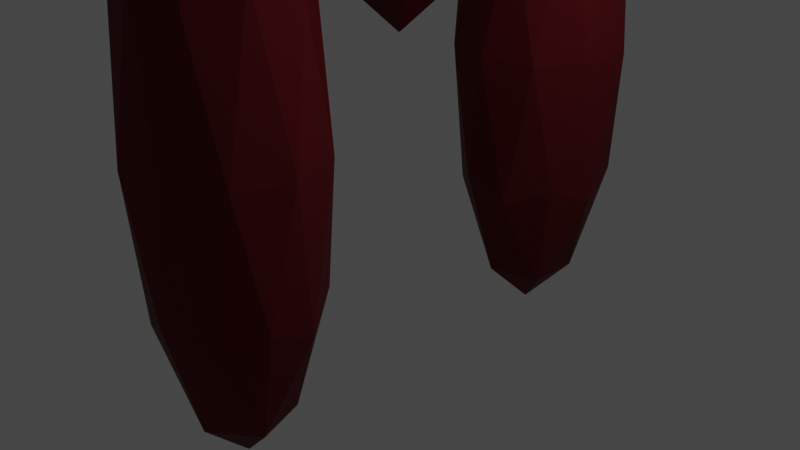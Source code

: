 # Source: fireelement.blend  (saved by Blender 2.80.75; exported with 4.5.12 LTS)
import bpy
from mathutils import Matrix  # noqa: F401  (used for matrix-valued properties, if any)

bpy.ops.wm.read_factory_settings(use_empty=True)
scene = bpy.context.scene
scene.name = 'Scene'

# ---- collections
col_collection = bpy.data.collections.new('Collection'); scene.collection.children.link(col_collection)

# ---- materials (node trees are filled in below, after node groups)
mat_material_001 = bpy.data.materials.new('Material.001')
mat_material_001.surface_render_method = 'BLENDED'
mat_material_001.blend_method = 'BLEND'
mat_material_001.use_transparent_shadow = False

# ---- material node trees
mat_material_001.use_nodes = True; mat_material_001.node_tree.nodes.clear()
_N = mat_material_001.node_tree.nodes; _L = mat_material_001.node_tree.links
n0 = _N.new('ShaderNodeMixShader'); n0.name = 'Mix Shader'; n0.location = (317, 323)
n1 = _N.new('ShaderNodeOutputMaterial'); n1.name = 'Material Output'; n1.location = (518, 297)
n2 = _N.new('ShaderNodeBsdfPrincipled'); n2.name = 'Principled BSDF'; n2.location = (13, 200)
n2.distribution = 'GGX'
n2.subsurface_method = 'BURLEY'
n2.inputs[0].default_value = (0.3019, 0.02228, 0.02863, 1.0)
n2.inputs[2].default_value = 0.0
n2.inputs[3].default_value = 1.45
n2.inputs[27].default_value = (0.0, 0.0, 0.0, 1.0)
n2.inputs[28].default_value = 1.0
n3 = _N.new('ShaderNodeValToRGB'); n3.name = 'ColorRamp'; n3.location = (-316, 306)
while len(n3.color_ramp.elements) > 1: n3.color_ramp.elements.remove(n3.color_ramp.elements[-1])
n3.color_ramp.elements[0].position = 0.0; n3.color_ramp.elements[0].color = (0.2061, 0.01065, 0.01415, 1.0)
_e = n3.color_ramp.elements.new(1.0); _e.color = (1.0, 0.0292, 0.05857, 1.0)
n4 = _N.new('ShaderNodeBsdfTransparent'); n4.name = 'Transparent BSDF'; n4.location = (21, 343)
n4.inputs[0].default_value = (0.3494, 0.106, 0.114, 1.0)
n5 = _N.new('ShaderNodeValToRGB'); n5.name = 'ColorRamp.001'; n5.location = (-336, 45)
while len(n5.color_ramp.elements) > 1: n5.color_ramp.elements.remove(n5.color_ramp.elements[-1])
n5.color_ramp.elements[0].position = 0.0; n5.color_ramp.elements[0].color = (0.2061, 0.01065, 0.01415, 1.0)
_e = n5.color_ramp.elements.new(1.0); _e.color = (1.0, 0.0292, 0.05857, 1.0)
_L.new(n4.outputs[0], n0.inputs[1])
_L.new(n2.outputs[0], n0.inputs[2])
_L.new(n0.outputs[0], n1.inputs[0])
_L.new(n3.outputs[0], n0.inputs[0])
n1.is_active_output = True

# ---- world
world_world = bpy.data.worlds.new('World'); scene.world = world_world
world_world.use_nodes = True; world_world.node_tree.nodes.clear()
_N = world_world.node_tree.nodes; _L = world_world.node_tree.links
n0 = _N.new('ShaderNodeOutputWorld'); n0.name = 'World Output'; n0.location = (300, 300)
n1 = _N.new('ShaderNodeBackground'); n1.name = 'Background'; n1.location = (10, 300)
n1.inputs[0].default_value = (0.05088, 0.05088, 0.05088, 1.0)
_L.new(n1.outputs[0], n0.inputs[0])
n0.is_active_output = True
world_world.color = (0.05088, 0.05088, 0.05088)
world_world.use_sun_shadow = False
world_world.sun_shadow_jitter_overblur = 0.0

# ---- cameras
cam_camera = bpy.data.cameras.new('Camera')
cam_camera.clip_end = 100.0
cam_camera.ortho_scale = 7.314

# ---- lights
light_light = bpy.data.lights.new('Light', 'POINT')
light_light.transmission_factor = 0.0
light_light.energy = 1000.0
light_light.shadow_soft_size = 0.1
light_light.shadow_maximum_resolution = 0.006
light_light.use_absolute_resolution = True

# ---- meshes
me_icosphere = bpy.data.meshes.new('Icosphere')
me_icosphere.from_pydata([(0.0, 0.0, -1.0), (0.7236, -0.5257, -0.4472), (-0.2764, -0.8506, -0.4472), (-0.8944, 0.0, -0.4472), (-0.2764, 0.8506, -0.4472), (0.7236, 0.5257, -0.4472), (0.2764, -0.8506, 0.4472), (-0.7236, -0.5257, 0.4472), (-0.7236, 0.5257, 0.4472), (0.2764, 0.8506, 0.4472), (0.8944, 0.0, 0.4472), (0.0, 0.0, 1.0), (-0.1625, -0.5, -0.8507), (0.4253, -0.309, -0.8507), (0.2629, -0.809, -0.5257), (0.8506, 0.0, -0.5257), (0.4253, 0.309, -0.8507), (-0.5257, 0.0, -0.8507), (-0.6882, -0.5, -0.5257), (-0.1625, 0.5, -0.8507), (-0.6882, 0.5, -0.5257), (0.2629, 0.809, -0.5257), (1.073, -0.3488, -1.534e-08), (1.073, 0.3488, -1.534e-08), (-9.871e-10, -1.129, -1.534e-08), (0.6634, -0.9131, -1.534e-08), (-1.073, -0.3488, -1.534e-08), (-0.6634, -0.9131, -1.534e-08), (-0.6634, 0.9131, -1.534e-08), (-1.073, 0.3488, -1.534e-08), (0.6634, 0.9131, -1.534e-08), (-9.871e-10, 1.129, -1.534e-08), (0.6882, -0.5, 0.5257), (-0.2629, -0.809, 0.5257), (-0.8506, 0.0, 0.5257), (-0.2629, 0.809, 0.5257), (0.6882, 0.5, 0.5257), (0.1625, -0.5, 0.8507), (0.5257, 0.0, 0.8507), (-0.4253, -0.309, 0.8507), (-0.4253, 0.309, 0.8507), (0.1625, 0.5, 0.8507), (0.00885, 1.322, -1.694), (0.4419, 1.007, -1.363), (-0.1566, 0.813, -1.363), (-0.5264, 1.322, -1.363), (-0.1566, 1.831, -1.363), (0.4419, 1.637, -1.363), (0.1743, 0.813, -0.8276), (-0.4242, 1.007, -0.8276), (-0.4242, 1.637, -0.8276), (0.1743, 1.831, -0.8276), (0.5441, 1.322, -0.8276), (0.00885, 1.322, -0.4968), (-0.08837, 1.023, -1.604), (0.2634, 1.137, -1.604), (0.1662, 0.8379, -1.41), (0.5179, 1.322, -1.41), (0.2634, 1.507, -1.604), (-0.3058, 1.322, -1.604), (-0.403, 1.023, -1.41), (-0.08837, 1.621, -1.604), (-0.403, 1.621, -1.41), (0.1662, 1.806, -1.41), (0.578, 1.137, -1.095), (0.578, 1.507, -1.095), (0.00885, 0.7236, -1.095), (0.3606, 0.8379, -1.095), (-0.5603, 1.137, -1.095), (-0.3429, 0.8379, -1.095), (-0.3429, 1.806, -1.095), (-0.5603, 1.507, -1.095), (0.3606, 1.806, -1.095), (0.00885, 1.921, -1.095), (0.4207, 1.023, -0.7806), (-0.1485, 0.8379, -0.7806), (-0.5002, 1.322, -0.7806), (-0.1485, 1.806, -0.7806), (0.4207, 1.621, -0.7806), (0.1061, 1.023, -0.5862), (0.3235, 1.322, -0.5862), (-0.2457, 1.137, -0.5862), (-0.2457, 1.507, -0.5862), (0.1061, 1.621, -0.5862), (0.02239, -1.308, -1.712), (-0.3061, -0.8853, -1.381), (0.3228, -0.8649, -1.381), (0.5366, -1.457, -1.381), (0.03976, -1.843, -1.381), (-0.4811, -1.49, -1.381), (0.005025, -0.7729, -0.846), (0.5258, -1.126, -0.846), (0.3509, -1.731, -0.846), (-0.278, -1.751, -0.846), (-0.4918, -1.159, -0.846), (0.02239, -1.308, -0.5151), (0.199, -1.047, -1.623), (-0.1707, -1.059, -1.623), (0.00587, -0.7991, -1.428), (-0.4666, -1.166, -1.428), (-0.2735, -1.415, -1.623), (0.3246, -1.395, -1.623), (0.5012, -1.135, -1.428), (0.0326, -1.622, -1.623), (0.3348, -1.71, -1.428), (-0.2633, -1.729, -1.428), (-0.4729, -0.972, -1.114), (-0.5758, -1.327, -1.114), (0.1888, -0.733, -1.114), (-0.1809, -0.745, -1.114), (0.6205, -1.288, -1.114), (0.4949, -0.9406, -1.114), (0.2257, -1.871, -1.114), (0.5177, -1.644, -1.114), (-0.4501, -1.675, -1.114), (-0.144, -1.883, -1.114), (-0.29, -0.906, -0.799), (0.3081, -0.8865, -0.799), (0.5114, -1.449, -0.799), (0.03891, -1.817, -0.799), (-0.4564, -1.481, -0.799), (0.01218, -0.9934, -0.6045), (-0.2798, -1.22, -0.6045), (0.3183, -1.201, -0.6045), (0.2155, -1.556, -0.6045), (-0.1542, -1.568, -0.6045), (0.06558, -5.11, -0.1732), (0.4719, -4.171, 0.1562), (-0.08961, -4.283, 0.1987), (-0.4366, -3.989, 0.0873), (-0.08961, -3.694, -0.02411), (0.4719, -3.807, 0.01845), (0.2208, -2.468, 0.6203), (-0.3407, -2.356, 0.5777), (-0.3407, -1.992, 0.44), (0.2208, -1.879, 0.3975), (0.5678, -2.174, 0.5089), (0.06558, -1.052, 0.7694), (-0.02564, -4.981, -0.03737), (0.3044, -4.914, -0.06238), (0.2132, -4.428, 0.1562), (0.5432, -4.148, 0.05029), (0.3044, -4.7, -0.1433), (-0.2296, -4.807, -0.1029), (-0.3208, -4.321, 0.1158), (-0.02564, -4.634, -0.1683), (-0.3208, -3.975, -0.01519), (0.2132, -3.868, -0.05566), (0.5996, -3.188, 0.3386), (0.5996, -2.974, 0.2576), (0.06558, -3.428, 0.4291), (0.3956, -3.361, 0.404), (-0.4684, -3.188, 0.3386), (-0.2644, -3.361, 0.404), (-0.2644, -2.801, 0.1921), (-0.4684, -2.974, 0.2576), (0.3956, -2.801, 0.1921), (0.06558, -2.735, 0.1671), (0.452, -2.188, 0.6114), (-0.08201, -2.295, 0.6518), (-0.412, -2.014, 0.5459), (-0.08201, -1.734, 0.4399), (0.452, -1.841, 0.4804), (0.1568, -1.528, 0.7645), (0.3608, -1.355, 0.699), (-0.1732, -1.462, 0.7395), (-0.1732, -1.248, 0.6586), (0.1568, -1.182, 0.6336), (0.09933, 4.867, -0.1536), (0.4337, 3.627, 0.04917), (-0.02837, 3.532, 0.01466), (-0.3139, 3.78, 0.105), (-0.02837, 4.028, 0.1953), (0.4337, 3.933, 0.1608), (0.227, 1.773, 0.4331), (-0.235, 1.867, 0.4676), (-0.235, 2.174, 0.5792), (0.227, 2.269, 0.6137), (0.5126, 2.021, 0.5234), (0.09933, 0.9334, 0.782), (0.02427, 4.428, -0.1368), (0.2958, 4.483, -0.1165), (0.2208, 3.698, -0.01764), (0.4923, 3.934, 0.06827), (0.2958, 4.664, -0.05091), (-0.1436, 4.573, -0.08372), (-0.2186, 3.789, 0.01517), (0.02427, 4.719, -0.03063), (-0.2186, 4.08, 0.1214), (0.2208, 4.17, 0.1542), (0.5387, 2.81, 0.2814), (0.5387, 2.99, 0.347), (0.09933, 2.609, 0.208), (0.3709, 2.664, 0.2283), (-0.3401, 2.81, 0.2814), (-0.1722, 2.664, 0.2283), (-0.1722, 3.136, 0.4001), (-0.3401, 2.99, 0.347), (0.3709, 3.136, 0.4001), (0.09933, 3.192, 0.4204), (0.4173, 1.72, 0.507), (-0.02212, 1.63, 0.4742), (-0.2937, 1.866, 0.5601), (-0.02212, 2.102, 0.646), (0.4173, 2.012, 0.6132), (0.1744, 1.081, 0.659), (0.3422, 1.227, 0.7121), (-0.09718, 1.137, 0.6793), (-0.09718, 1.317, 0.7449), (0.1744, 1.373, 0.7652), (0.062, 6.139, -0.2378), (0.03846, 6.127, -0.2447), (0.05857, 6.091, -0.2647), (0.03983, 6.101, -0.2592), (0.1598, 6.085, -0.2682), (0.119, 6.083, -0.2716), (0.2053, 6.111, -0.2534), (0.2053, 6.123, -0.2466), (0.1323, 6.147, -0.2334), (0.1613, 6.143, -0.2355), (0.04959, 6.096, -0.2621), (0.04875, 6.132, -0.2417), (0.1451, 6.145, -0.2343), (0.1301, 6.049, -0.2049), (0.144, 6.083, -0.2693), (0.2053, 6.116, -0.251), (0.1526, 4.939, -0.03389), (0.03473, 4.924, -0.04208), (0.03473, 4.877, -0.06856), (0.2254, 4.9, -0.05532), (0.1526, 4.862, -0.07675), (0.258, 5.17, -0.07141), (0.0673, 5.194, -0.05816), (-0.05055, 5.132, -0.09283), (0.0673, 5.07, -0.1275), (0.2958, 4.579, -0.08177), (0.1546, 4.454, -0.1271), (0.1225, 4.445, 0.06177), (0.1572, 4.692, -0.04056), (-0.06488, 4.642, -0.05883), (-0.06293, 4.503, -0.1092), (0.258, 5.094, -0.1143), (0.12, 5.584, -0.1107), (0.2379, 5.569, -0.1189), (-0.07069, 5.531, -0.1403), (0.1944, 4.684, -0.04333), (0.002154, 5.569, -0.1189), (0.002154, 5.445, -0.1882), (0.1276, 4.698, -0.03835), (-0.07069, 5.484, -0.1668), (0.2379, 5.445, -0.1882), (0.12, 5.431, -0.1964), (0.3107, 5.531, -0.1403), (0.3107, 5.484, -0.1668), (0.1727, 5.944, -0.1796), (0.2958, 4.608, -0.071), (-0.01798, 5.921, -0.1928), (0.2958, 4.562, -0.08777), (0.08744, 6.153, -0.2303), (-0.01798, 5.844, -0.2357), (0.09692, 4.45, -0.1337), (0.0146, 6.114, -0.2518), (0.2053, 6.138, -0.2385), (0.2906, 5.882, -0.2142), (0.1909, 4.462, -0.1244), (0.1727, 5.82, -0.2489), (0.2053, 6.091, -0.265), (0.08744, 6.076, -0.2732), (-0.08543, 4.523, -0.1021), (0.12, 4.794, -0.03808), (0.2994, 5.188, -0.1019), (0.1754, 5.253, -0.06544), (-0.04224, 4.485, -0.1158), (-0.02508, 5.228, -0.07937), (-0.02508, 5.148, -0.1244), (0.1754, 5.123, -0.1384), (-0.08857, 4.621, -0.06633), (0.2651, 5.867, -0.1826), (0.06459, 5.892, -0.1687), (-0.05933, 5.826, -0.2052), (0.06459, 5.761, -0.2416), (0.2651, 5.786, -0.2277), (-0.03435, 4.668, -0.04918), (0.12, 6.221, -0.269), (-0.05591, 5.831, -0.3938), (-0.07945, 5.815, -0.4001), (-0.05934, 5.77, -0.4181), (-0.07808, 5.782, -0.4131), (0.04185, 5.762, -0.4213), (0.001058, 5.758, -0.4246), (0.08739, 5.795, -0.4079), (0.08739, 5.811, -0.4018), (0.01438, 5.841, -0.3898), (0.04336, 5.837, -0.3916), (-0.06832, 5.776, -0.4157), (-0.06916, 5.822, -0.3973), (0.02722, 5.839, -0.3906), (0.01217, 5.759, -0.3571), (0.02609, 5.759, -0.4223), (0.08739, 5.801, -0.4057), (0.03468, 4.752, -0.1371), (-0.08318, 4.733, -0.1445), (-0.08318, 4.673, -0.1685), (0.1075, 4.703, -0.1565), (0.03468, 4.654, -0.1759), (0.1401, 4.961, -0.1848), (-0.0506, 4.992, -0.1728), (-0.1685, 4.912, -0.2042), (-0.0506, 4.833, -0.2356), (0.1401, 4.863, -0.2236), (0.002104, 5.349, -0.2426), (0.12, 5.33, -0.2501), (-0.1886, 5.281, -0.2695), (-0.1158, 5.33, -0.2501), (-0.1158, 5.172, -0.3129), (-0.1886, 5.221, -0.2934), (0.12, 5.172, -0.3129), (0.002104, 5.153, -0.3203), (0.1928, 5.281, -0.2695), (0.1928, 5.221, -0.2934), (0.05481, 5.669, -0.3273), (-0.1359, 5.639, -0.3393), (-0.03047, 5.848, -0.387), (-0.1359, 5.541, -0.3781), (-0.1033, 5.799, -0.4064), (0.08739, 5.83, -0.3944), (0.1727, 5.59, -0.3587), (0.05481, 5.51, -0.3901), (0.08739, 5.769, -0.4184), (-0.03047, 5.75, -0.4258), (0.002104, 4.607, -0.1346), (0.1815, 4.963, -0.2158), (0.05752, 5.046, -0.1827), (-0.143, 5.014, -0.1954), (-0.143, 4.911, -0.2362), (0.05752, 4.879, -0.2488), (0.1472, 5.591, -0.3267), (-0.05332, 5.623, -0.3141), (-0.1772, 5.539, -0.3471), (-0.05332, 5.456, -0.3802), (0.1472, 5.488, -0.3676), (0.002104, 5.895, -0.4284), (0.7361, 5.338, -0.2373), (0.723, 5.331, -0.2469), (0.7563, 5.281, -0.2619), (0.7364, 5.299, -0.2596), (0.8411, 5.239, -0.2508), (0.8118, 5.248, -0.2595), (0.8653, 5.255, -0.2311), (0.8596, 5.269, -0.2251), (0.7892, 5.323, -0.2235), (0.8144, 5.308, -0.2213), (0.7468, 5.29, -0.2608), (0.7287, 5.334, -0.2427), (0.8004, 5.316, -0.2225), (0.7356, 5.292, -0.2045), (0.8293, 5.242, -0.254), (0.8633, 5.26, -0.229), (0.3469, 4.77, -0.1071), (0.2586, 4.793, -0.131), (0.2812, 4.736, -0.1548), (0.4242, 4.698, -0.116), (0.3836, 4.678, -0.1455), (0.5193, 4.839, -0.1134), (0.3537, 4.933, -0.1284), (0.288, 4.9, -0.176), (0.413, 4.784, -0.1906), (0.556, 4.747, -0.1518), (0.5303, 5.104, -0.1478), (0.6326, 5.045, -0.1386), (0.4013, 5.106, -0.2012), (0.4419, 5.127, -0.1718), (0.5012, 4.977, -0.234), (0.424, 5.049, -0.225), (0.6919, 4.896, -0.2008), (0.6036, 4.919, -0.2247), (0.7099, 4.974, -0.1476), (0.7325, 4.917, -0.1713), (0.7208, 5.238, -0.182), (0.5779, 5.276, -0.2207), (0.7503, 5.345, -0.227), (0.6145, 5.184, -0.2592), (0.7097, 5.324, -0.2565), (0.8526, 5.287, -0.2178), (0.8459, 5.123, -0.1965), (0.7802, 5.089, -0.2442), (0.8753, 5.23, -0.2416), (0.7869, 5.253, -0.2655), (0.2989, 4.686, -0.1212), (0.5922, 4.804, -0.1319), (0.4607, 4.925, -0.1166), (0.3104, 4.965, -0.1574), (0.3489, 4.868, -0.1978), (0.5231, 4.768, -0.1821), (0.7849, 5.155, -0.1748), (0.6108, 5.254, -0.1905), (0.5417, 5.219, -0.2406), (0.6731, 5.097, -0.2559), (0.8235, 5.058, -0.2152), (0.835, 5.336, -0.2514), (0.7945, 0.208, 0.7838), (-0.3843, -5.679, -0.4623), (-0.4068, -5.694, -0.4555), (-0.3863, -5.751, -0.4408), (-0.4047, -5.733, -0.4441), (-0.2881, -5.778, -0.4436), (-0.3283, -5.781, -0.4397), (-0.2448, -5.745, -0.4579), (-0.2451, -5.727, -0.4632), (-0.3165, -5.679, -0.4697), (-0.2883, -5.689, -0.4697), (-0.3951, -5.743, -0.4424), (-0.397, -5.687, -0.4585), (-0.304, -5.683, -0.4697), (-0.2862, -5.56, -0.4508), (-0.3033, -5.778, -0.4418), (-0.2449, -5.738, -0.4598), (0.04768, -4.716, -0.1957), (-0.06603, -4.719, -0.1827), (-0.06468, -4.791, -0.1616), (0.1193, -4.786, -0.1827), (0.04986, -4.832, -0.1616), (0.08393, -4.916, -0.2545), (-0.1014, -4.849, -0.2545), (-0.2138, -4.923, -0.2204), (-0.09787, -5.037, -0.1994), (0.08612, -5.033, -0.2204), (-0.1573, -5.131, -0.3498), (-0.04275, -5.173, -0.3498), (-0.3404, -5.18, -0.3157), (-0.271, -5.134, -0.3367), (-0.2675, -5.322, -0.2815), (-0.3391, -5.252, -0.2946), (-0.03921, -5.361, -0.2946), (-0.1529, -5.364, -0.2815), (0.02888, -5.243, -0.3367), (0.03023, -5.315, -0.3156), (-0.2123, -5.458, -0.4319), (-0.3963, -5.462, -0.4109), (-0.3601, -5.663, -0.4697), (-0.3941, -5.579, -0.3768), (-0.4295, -5.709, -0.4486), (-0.2455, -5.705, -0.4697), (-0.09645, -5.572, -0.4109), (-0.2088, -5.646, -0.3767), (-0.2442, -5.777, -0.4486), (-0.3579, -5.779, -0.4356), (0.04748, -4.685, -0.1525), (0.1092, -5.026, -0.2526), (-0.0127, -4.906, -0.2748), (-0.2062, -4.911, -0.2526), (-0.2039, -5.033, -0.2167), (-0.008981, -5.104, -0.2167), (-0.1064, -5.462, -0.4146), (-0.3012, -5.391, -0.4146), (-0.4194, -5.47, -0.3787), (-0.2975, -5.589, -0.3565), (-0.1041, -5.585, -0.3787), (-0.3577, -5.81, -0.4788), (-0.4839, -6.075, -0.3236), (-0.5053, -6.087, -0.316), (-0.4819, -6.135, -0.299), (-0.5012, -6.12, -0.303), (-0.3832, -6.16, -0.3015), (-0.423, -6.163, -0.2971), (-0.3421, -6.134, -0.3174), (-0.3434, -6.119, -0.3235), (-0.4167, -6.076, -0.3314), (-0.3883, -6.086, -0.3312), (-0.4911, -6.128, -0.3009), (-0.496, -6.081, -0.3193), (-0.4041, -6.081, -0.3313), (-0.3886, -5.949, -0.3183), (-0.3983, -6.16, -0.2996), (-0.3426, -6.129, -0.3196), (-0.06074, -4.976, -0.1064), (-0.1732, -4.975, -0.09251), (-0.168, -5.035, -0.06849), (0.01404, -5.037, -0.09104), (-0.05225, -5.074, -0.06758), (-0.02302, -5.203, -0.156), (-0.2103, -5.141, -0.1575), (-0.3176, -5.2, -0.1195), (-0.1966, -5.299, -0.09458), (-0.01452, -5.301, -0.1171), (-0.265, -5.47, -0.2385), (-0.1493, -5.508, -0.2376), (-0.4438, -5.506, -0.2012), (-0.3775, -5.469, -0.2246), (-0.3638, -5.627, -0.1617), (-0.4385, -5.566, -0.1771), (-0.1355, -5.666, -0.1748), (-0.248, -5.665, -0.1608), (-0.07448, -5.569, -0.2222), (-0.06923, -5.63, -0.1982), (-0.3165, -5.837, -0.3048), (-0.4985, -5.835, -0.2822), (-0.4608, -6.062, -0.3318), (-0.49, -5.933, -0.2434), (-0.5271, -6.099, -0.3083), (-0.345, -6.1, -0.3309), (-0.1955, -5.935, -0.2798), (-0.3027, -5.994, -0.2419), (-0.3398, -6.16, -0.3069), (-0.4523, -6.159, -0.2929), (-0.05846, -4.923, -0.06512), (0.005725, -5.309, -0.1494), (-0.1215, -5.206, -0.1756), (-0.3129, -5.204, -0.1519), (-0.304, -5.307, -0.1111), (-0.107, -5.372, -0.1095), (-0.2091, -5.829, -0.2883), (-0.406, -5.764, -0.2899), (-0.5187, -5.826, -0.25), (-0.3915, -5.93, -0.2237), (-0.2001, -5.931, -0.2474), (-0.4546, -6.212, -0.3342), (0.4502, -5.572, -0.2775), (0.4356, -5.599, -0.2721), (0.4739, -5.639, -0.2555), (0.4513, -5.633, -0.2602), (0.5696, -5.606, -0.2518), (0.5361, -5.631, -0.2501), (0.5964, -5.551, -0.2635), (0.5896, -5.535, -0.269), (0.5099, -5.533, -0.2805), (0.5383, -5.526, -0.2785), (0.4631, -5.636, -0.2578), (0.442, -5.587, -0.2744), (0.5225, -5.53, -0.2796), (0.4717, -5.455, -0.2746), (0.5563, -5.615, -0.251), (0.594, -5.545, -0.2654), (0.2482, -4.937, -0.1376), (0.1489, -5.005, -0.132), (0.1754, -5.069, -0.1103), (0.336, -4.959, -0.1194), (0.291, -5.041, -0.1026), (0.3972, -5.004, -0.1644), (0.2102, -5.05, -0.177), (0.1373, -5.183, -0.1497), (0.2794, -5.219, -0.1202), (0.44, -5.108, -0.1293), (0.3357, -5.188, -0.2281), (0.4513, -5.16, -0.2203), (0.1914, -5.338, -0.2056), (0.2364, -5.256, -0.2224), (0.3056, -5.425, -0.1657), (0.2178, -5.402, -0.1839), (0.5205, -5.328, -0.1635), (0.4212, -5.396, -0.1579), (0.5391, -5.182, -0.2021), (0.5655, -5.246, -0.1804), (0.4775, -5.366, -0.2658), (0.3169, -5.476, -0.2566), (0.4659, -5.544, -0.2834), (0.3596, -5.58, -0.2216), (0.4209, -5.625, -0.2665), (0.5815, -5.515, -0.2756), (0.6196, -5.402, -0.2363), (0.5467, -5.534, -0.209), (0.608, -5.579, -0.254), (0.5087, -5.648, -0.2483), (0.2156, -4.951, -0.1077), (0.4691, -5.066, -0.1532), (0.3197, -5.028, -0.1842), (0.1508, -5.144, -0.1746), (0.1958, -5.254, -0.1377), (0.3925, -5.206, -0.1245), (0.5611, -5.331, -0.2483), (0.3644, -5.379, -0.2615), (0.2878, -5.518, -0.2328), (0.4371, -5.556, -0.2018), (0.6061, -5.44, -0.2114), (0.5413, -5.633, -0.2783), (0.7208, 0.1045, 0.787), (0.7835, -0.194, 0.7838), (0.725, -0.1115, 0.7866), (1.1, -0.2459, 0.7694), (0.9715, -0.2901, 0.7738), (1.242, -0.02493, 0.7633), (1.242, 0.07626, 0.7634), (1.014, 0.2733, 0.774), (1.105, 0.2432, 0.7698), (0.7555, -0.1545, 0.7851), (0.753, 0.1497, 0.7856), (1.054, 0.26, 0.7721), (1.034, 0.4189, 0.8266), (1.05, -0.2622, 0.7716), (1.242, 0.01125, 0.7633), (1.359, 0.3197, 1.317), (0.9905, 0.1973, 1.334), (0.9902, -0.1988, 1.333), (1.586, -0.0007077, 1.306), (1.359, -0.3212, 1.316), (1.635, 0.3198, 1.198), (1.039, 0.5178, 1.225), (0.67, -0.0006739, 1.241), (1.038, -0.5192, 1.224), (1.634, -0.3211, 1.197), (1.117, 0.6403, 1.049), (1.485, 0.5179, 1.032), (0.5203, 0.1974, 1.076), (0.7482, 0.5179, 1.066), (0.7475, -0.5191, 1.064), (0.5201, -0.1987, 1.075), (1.484, -0.5191, 1.031), (1.116, -0.6415, 1.048), (1.713, 0.1974, 1.022), (1.712, -0.1987, 1.021), (1.194, 0.5179, 0.8728), (0.5983, 0.3199, 0.8996), (0.8741, 0.3199, 0.7804), (0.5978, -0.321, 0.8988), (0.6462, -0.0005306, 0.7903), (1.242, 0.1975, 0.7636), (1.563, -0.0005648, 0.8863), (1.194, -0.5191, 0.8715), (1.242, -0.1986, 0.7631), (0.8737, -0.321, 0.7796), (1.282, -0.0007236, 1.369), (1.751, -0.0006662, 1.167), (1.364, 0.5445, 1.185), (0.7369, 0.3363, 1.213), (0.7365, -0.3376, 1.212), (1.363, -0.5459, 1.183), (1.496, 0.3364, 0.8847), (0.8695, 0.5446, 0.9134), (0.4818, -0.0005726, 0.9302), (0.8688, -0.5458, 0.912), (1.496, -0.3375, 0.8839), (0.951, -0.0005145, 0.7274), (1.625, 0.08248, 0.9252), (1.626, -0.08406, 0.9253), (1.419, 0.07072, 0.9197), (1.501, 0.3096, 0.8849), (1.419, -0.07147, 0.9195), (1.501, -0.3106, 0.8841), (1.374, 0.01068, 0.8916), (1.372, -0.009602, 0.8905), (1.315, 0.2861, 0.8883), (1.316, -0.2858, 0.8878), (1.721, 0.08236, 1.175), (1.671, 0.2634, 1.117), (1.685, -0.2418, 1.083), (1.68, -0.1945, 1.185), (1.683, -0.245, 1.088), (1.678, -0.2016, 1.186), (1.571, -0.1716, 1.184), (1.576, -0.2122, 1.092), (1.534, -0.2753, 1.191), (1.532, -0.2801, 1.194), (1.718, 0.08945, 1.175), (1.669, 0.2663, 1.121), (1.416, 0.1426, 1.123), (1.462, -0.02055, 1.173), (1.387, 0.1861, 1.193)], [], [(0, 12, 13), (1, 15, 13), (0, 17, 12), (0, 19, 17), (0, 16, 19), (1, 22, 15), (2, 24, 14), (3, 26, 18), (4, 28, 20), (5, 30, 21), (1, 25, 22), (2, 27, 24), (3, 29, 26), (4, 31, 28), (5, 23, 30), (6, 37, 32), (7, 39, 33), (8, 40, 34), (9, 41, 35), (10, 38, 36), (38, 11, 41), (38, 41, 36), (36, 41, 9), (41, 11, 40), (41, 40, 35), (35, 40, 8), (40, 11, 39), (40, 39, 34), (34, 39, 7), (39, 11, 37), (39, 37, 33), (33, 37, 6), (37, 11, 38), (37, 38, 32), (32, 38, 10), (23, 10, 36), (23, 36, 30), (30, 36, 9), (31, 9, 35), (31, 35, 28), (28, 35, 8), (29, 8, 34), (29, 34, 26), (26, 34, 7), (27, 7, 33), (27, 33, 24), (24, 33, 6), (25, 6, 32), (25, 32, 22), (22, 32, 10), (30, 9, 31), (30, 31, 21), (21, 31, 4), (28, 8, 29), (28, 29, 20), (20, 29, 3), (26, 7, 27), (26, 27, 18), (18, 27, 2), (24, 6, 25), (24, 25, 14), (14, 25, 1), (22, 10, 23), (22, 23, 15), (15, 23, 5), (16, 5, 21), (16, 21, 19), (19, 21, 4), (19, 4, 20), (19, 20, 17), (17, 20, 3), (17, 3, 18), (17, 18, 12), (12, 18, 2), (15, 5, 16), (15, 16, 13), (13, 16, 0), (12, 2, 14), (12, 14, 13), (13, 14, 1), (42, 55, 54), (43, 55, 57), (42, 54, 59), (42, 59, 61), (42, 61, 58), (43, 57, 64), (44, 56, 66), (45, 60, 68), (46, 62, 70), (47, 63, 72), (43, 64, 67), (44, 66, 69), (45, 68, 71), (46, 70, 73), (47, 72, 65), (48, 74, 79), (49, 75, 81), (50, 76, 82), (51, 77, 83), (52, 78, 80), (80, 83, 53), (80, 78, 83), (78, 51, 83), (83, 82, 53), (83, 77, 82), (77, 50, 82), (82, 81, 53), (82, 76, 81), (76, 49, 81), (81, 79, 53), (81, 75, 79), (75, 48, 79), (79, 80, 53), (79, 74, 80), (74, 52, 80), (65, 78, 52), (65, 72, 78), (72, 51, 78), (73, 77, 51), (73, 70, 77), (70, 50, 77), (71, 76, 50), (71, 68, 76), (68, 49, 76), (69, 75, 49), (69, 66, 75), (66, 48, 75), (67, 74, 48), (67, 64, 74), (64, 52, 74), (72, 73, 51), (72, 63, 73), (63, 46, 73), (70, 71, 50), (70, 62, 71), (62, 45, 71), (68, 69, 49), (68, 60, 69), (60, 44, 69), (66, 67, 48), (66, 56, 67), (56, 43, 67), (64, 65, 52), (64, 57, 65), (57, 47, 65), (58, 63, 47), (58, 61, 63), (61, 46, 63), (61, 62, 46), (61, 59, 62), (59, 45, 62), (59, 60, 45), (59, 54, 60), (54, 44, 60), (57, 58, 47), (57, 55, 58), (55, 42, 58), (54, 56, 44), (54, 55, 56), (55, 43, 56), (79, 4, 21), (21, 74, 79), (4, 79, 48), (19, 4, 48), (21, 19, 74), (74, 19, 48), (2, 121, 14), (2, 12, 90, 121), (14, 121, 117), (14, 117, 13), (12, 13, 117, 90), (84, 96, 97), (85, 99, 97), (84, 101, 96), (84, 103, 101), (84, 100, 103), (85, 106, 99), (86, 108, 98), (87, 110, 102), (88, 112, 104), (89, 114, 105), (85, 109, 106), (86, 111, 108), (87, 113, 110), (88, 115, 112), (89, 107, 114), (90, 121, 116), (91, 123, 117), (92, 124, 118), (93, 125, 119), (94, 122, 120), (122, 95, 125), (122, 125, 120), (120, 125, 93), (125, 95, 124), (125, 124, 119), (119, 124, 92), (124, 95, 123), (124, 123, 118), (118, 123, 91), (123, 95, 121), (123, 121, 117), (117, 121, 90), (121, 95, 122), (121, 122, 116), (116, 122, 94), (107, 94, 120), (107, 120, 114), (114, 120, 93), (115, 93, 119), (115, 119, 112), (112, 119, 92), (113, 92, 118), (113, 118, 110), (110, 118, 91), (111, 91, 117), (111, 117, 108), (108, 117, 90), (109, 90, 116), (109, 116, 106), (106, 116, 94), (114, 93, 115), (114, 115, 105), (105, 115, 88), (112, 92, 113), (112, 113, 104), (104, 113, 87), (110, 91, 111), (110, 111, 102), (102, 111, 86), (108, 90, 109), (108, 109, 98), (98, 109, 85), (106, 94, 107), (106, 107, 99), (99, 107, 89), (100, 89, 105), (100, 105, 103), (103, 105, 88), (103, 88, 104), (103, 104, 101), (101, 104, 87), (101, 87, 102), (101, 102, 96), (96, 102, 86), (99, 89, 100), (99, 100, 97), (97, 100, 84), (96, 86, 98), (96, 98, 97), (97, 98, 85), (126, 138, 139), (127, 141, 139), (126, 143, 138), (126, 145, 143), (126, 142, 145), (127, 148, 141), (128, 150, 140), (129, 152, 144), (130, 154, 146), (131, 156, 147), (127, 151, 148), (128, 153, 150), (129, 155, 152), (130, 157, 154), (131, 149, 156), (132, 163, 158), (133, 165, 159), (134, 166, 160), (135, 167, 161), (136, 164, 162), (164, 137, 167), (164, 167, 162), (162, 167, 135), (167, 137, 166), (167, 166, 161), (161, 166, 134), (166, 137, 165), (166, 165, 160), (160, 165, 133), (165, 137, 163), (165, 163, 159), (159, 163, 132), (163, 137, 164), (163, 164, 158), (158, 164, 136), (149, 136, 162), (149, 162, 156), (156, 162, 135), (157, 135, 161), (157, 161, 154), (154, 161, 134), (155, 134, 160), (155, 160, 152), (152, 160, 133), (153, 133, 159), (153, 159, 150), (150, 159, 132), (151, 132, 158), (151, 158, 148), (148, 158, 136), (156, 135, 157), (156, 157, 147), (147, 157, 130), (154, 134, 155), (154, 155, 146), (146, 155, 129), (152, 133, 153), (152, 153, 144), (144, 153, 128), (150, 132, 151), (150, 151, 140), (140, 151, 127), (148, 136, 149), (148, 149, 141), (141, 149, 131), (142, 131, 147), (142, 147, 145), (145, 147, 130), (145, 130, 146), (145, 146, 143), (143, 146, 129), (143, 129, 144), (143, 144, 138), (138, 144, 128), (141, 131, 142), (141, 142, 139), (139, 142, 126), (138, 128, 140), (138, 140, 139), (139, 140, 127), (168, 180, 260, 236, 264, 181), (169, 183, 181), (168, 185, 268, 240, 272, 180), (168, 187, 282, 239, 276, 185), (168, 184, 245, 238, 248, 187), (169, 190, 183), (170, 192, 182), (171, 194, 186), (172, 196, 188), (173, 198, 189), (169, 193, 190), (170, 195, 192), (171, 197, 194), (172, 199, 196), (173, 191, 198), (174, 205, 200), (175, 207, 201), (176, 208, 202), (177, 209, 203), (178, 206, 204), (206, 179, 209), (206, 209, 204), (204, 209, 177), (209, 179, 208), (209, 208, 203), (203, 208, 176), (208, 179, 207), (208, 207, 202), (202, 207, 175), (207, 179, 205), (207, 205, 201), (201, 205, 174), (205, 179, 206), (205, 206, 200), (200, 206, 178), (191, 178, 204), (191, 204, 198), (198, 204, 177), (199, 177, 203), (199, 203, 196), (196, 203, 176), (197, 176, 202), (197, 202, 194), (194, 202, 175), (195, 175, 201), (195, 201, 192), (192, 201, 174), (193, 174, 200), (193, 200, 190), (190, 200, 178), (198, 177, 199), (198, 199, 189), (189, 199, 172), (196, 176, 197), (196, 197, 188), (188, 197, 171), (194, 175, 195), (194, 195, 186), (186, 195, 170), (192, 174, 193), (192, 193, 182), (182, 193, 169), (190, 178, 191), (190, 191, 183), (183, 191, 173), (184, 173, 189), (184, 189, 237, 187, 248, 238, 245), (187, 237, 189, 172), (187, 172, 188), (187, 188, 185, 276, 239, 282), (185, 188, 171), (185, 171, 186), (185, 186, 180, 272, 240, 268), (180, 186, 170), (183, 173, 184), (183, 184, 255, 235, 257, 181), (181, 257, 235, 255, 184, 168), (180, 170, 182), (180, 182, 181, 264, 236, 260), (181, 182, 169), (251, 250, 265), (263, 252, 277), (250, 241, 253), (254, 242, 278), (259, 247, 280), (231, 226, 271), (283, 262, 219, 222, 218, 258), (274, 228, 234), (281, 250, 253), (233, 228, 274), (278, 242, 246), (279, 249, 259), (232, 227, 273), (270, 229, 231), (281, 263, 266), (230, 229, 241), (243, 231, 271), (253, 241, 270), (249, 233, 274), (265, 250, 281), (244, 233, 249), (251, 275, 250), (247, 234, 251), (262, 277, 254), (242, 232, 246), (246, 273, 244), (226, 269, 227), (273, 227, 233), (228, 269, 230), (281, 253, 263), (280, 247, 251), (228, 230, 234), (262, 254, 223, 258, 218, 222, 219), (234, 230, 275), (230, 269, 229), (241, 229, 270), (252, 270, 231), (249, 274, 247), (246, 232, 273), (246, 244, 256), (227, 269, 228), (226, 227, 232), (227, 228, 233), (256, 244, 279), (249, 247, 259), (244, 273, 233), (271, 226, 232), (229, 226, 231), (229, 269, 226), (253, 270, 252), (247, 274, 234), (253, 252, 263), (275, 230, 241), (277, 252, 243), (279, 244, 249), (242, 271, 232), (243, 271, 242), (243, 242, 254), (278, 246, 256), (280, 251, 265), (277, 243, 254), (283, 267, 215, 224, 214, 266), (283, 258, 210, 221, 211, 261), (283, 261, 213, 220, 212, 267), (252, 231, 243), (250, 275, 241), (251, 234, 275), (258, 223, 254, 278), (258, 278, 256), (258, 256, 261, 211, 221, 210), (261, 256, 279), (261, 279, 259), (261, 259, 267, 212, 220, 213), (267, 259, 280), (263, 277, 262), (263, 262, 217, 225, 216, 266), (266, 216, 225, 217, 262, 283), (267, 280, 265), (267, 265, 266, 214, 224, 215), (266, 265, 281), (317, 327, 316), (326, 336, 318), (316, 319, 309), (320, 337, 310), (323, 339, 314), (305, 332, 300), (341, 322, 292, 296, 293, 325), (334, 308, 302), (340, 319, 316), (307, 334, 302), (337, 313, 310), (338, 323, 315), (306, 333, 301), (331, 305, 303), (340, 328, 326), (304, 309, 303), (311, 332, 305), (319, 331, 309), (315, 334, 307), (327, 340, 316), (312, 315, 307), (317, 316, 335), (314, 317, 308), (325, 320, 336), (310, 313, 306), (313, 312, 333), (300, 301, 330), (333, 307, 301), (302, 304, 330), (340, 326, 319), (339, 317, 314), (302, 308, 304), (325, 293, 296, 292, 322, 297, 320), (308, 335, 304), (304, 303, 330), (309, 331, 303), (318, 305, 331), (315, 314, 334), (313, 333, 306), (313, 321, 312), (301, 302, 330), (300, 306, 301), (301, 307, 302), (321, 338, 312), (315, 323, 314), (312, 307, 333), (332, 306, 300), (303, 305, 300), (303, 300, 330), (319, 318, 331), (314, 308, 334), (319, 326, 318), (335, 309, 304), (336, 311, 318), (338, 315, 312), (310, 306, 332), (311, 310, 332), (311, 320, 310), (337, 321, 313), (339, 327, 317), (336, 320, 311), (341, 328, 288, 298, 289, 329), (341, 324, 285, 295, 284, 322), (341, 329, 286, 294, 287, 324), (318, 311, 305), (316, 309, 335), (317, 335, 308), (322, 337, 320, 297), (322, 321, 337), (322, 284, 295, 285, 324, 321), (324, 338, 321), (324, 323, 338), (324, 287, 294, 286, 329, 323), (329, 339, 323), (326, 325, 336), (326, 328, 290, 299, 291, 325), (328, 341, 325, 291, 299, 290), (329, 327, 339), (329, 289, 298, 288, 328, 327), (328, 340, 327), (375, 374, 385), (384, 376, 394), (374, 367, 377), (378, 368, 395), (381, 372, 397), (363, 358, 390), (399, 383, 351, 354, 350, 380), (392, 360, 366), (398, 374, 377), (365, 360, 392), (395, 368, 371), (396, 373, 381), (364, 359, 391), (389, 361, 363), (398, 384, 386), (362, 361, 367), (369, 363, 390), (377, 367, 389), (373, 365, 392), (385, 374, 398), (370, 365, 373), (375, 393, 374), (372, 366, 375), (383, 394, 378), (368, 364, 371), (371, 391, 370), (358, 388, 359), (391, 359, 365), (360, 388, 362), (398, 377, 384), (397, 372, 375), (360, 362, 366), (383, 378, 355, 380, 350, 354, 351), (366, 362, 393), (362, 388, 361), (367, 361, 389), (376, 389, 363), (373, 392, 372), (371, 364, 391), (371, 370, 379), (359, 388, 360), (358, 359, 364), (359, 360, 365), (379, 370, 396), (373, 372, 381), (370, 391, 365), (390, 358, 364), (361, 358, 363), (361, 388, 358), (377, 389, 376), (372, 392, 366), (377, 376, 384), (393, 362, 367), (394, 376, 369), (396, 370, 373), (368, 390, 364), (369, 390, 368), (369, 368, 378), (395, 371, 379), (397, 375, 385), (394, 369, 378), (399, 387, 347, 356, 346, 386), (399, 380, 342, 353, 343, 382), (399, 382, 345, 352, 344, 387), (376, 363, 369), (374, 393, 367), (375, 366, 393), (380, 355, 378, 395), (380, 395, 379), (380, 379, 382, 343, 353, 342), (382, 379, 396), (382, 396, 381), (382, 381, 387, 344, 352, 345), (387, 381, 397), (384, 394, 383), (384, 383, 349, 357, 348, 386), (386, 348, 357, 349, 383, 399), (387, 397, 385), (387, 385, 386, 346, 356, 347), (386, 385, 398), (434, 433, 444), (443, 435, 453), (433, 426, 436), (437, 427, 454), (440, 431, 456), (422, 417, 449), (458, 442, 410, 413, 409, 439), (451, 419, 425), (457, 433, 436), (424, 419, 451), (454, 427, 430), (455, 432, 440), (423, 418, 450), (448, 420, 422), (457, 443, 445), (421, 420, 426), (428, 422, 449), (436, 426, 448), (432, 424, 451), (444, 433, 457), (429, 424, 432), (434, 452, 433), (431, 425, 434), (442, 453, 437), (427, 423, 430), (430, 450, 429), (417, 447, 418), (450, 418, 424), (419, 447, 421), (457, 436, 443), (456, 431, 434), (419, 421, 425), (442, 437, 414, 439, 409, 413, 410), (425, 421, 452), (421, 447, 420), (426, 420, 448), (435, 448, 422), (432, 451, 431), (430, 423, 450), (430, 429, 438), (418, 447, 419), (417, 418, 423), (418, 419, 424), (438, 429, 455), (432, 431, 440), (429, 450, 424), (449, 417, 423), (420, 417, 422), (420, 447, 417), (436, 448, 435), (431, 451, 425), (436, 435, 443), (452, 421, 426), (453, 435, 428), (455, 429, 432), (427, 449, 423), (428, 449, 427), (428, 427, 437), (454, 430, 438), (456, 434, 444), (453, 428, 437), (458, 446, 406, 415, 405, 445), (458, 439, 401, 412, 402, 441), (458, 441, 404, 411, 403, 446), (435, 422, 428), (433, 452, 426), (434, 425, 452), (439, 414, 437, 454), (439, 454, 438), (439, 438, 441, 402, 412, 401), (441, 438, 455), (441, 455, 440), (441, 440, 446, 403, 411, 404), (446, 440, 456), (443, 453, 442), (443, 442, 408, 416, 407, 445), (445, 407, 416, 408, 442, 458), (446, 456, 444), (446, 444, 445, 405, 415, 406), (445, 444, 457), (492, 491, 502), (501, 493, 511), (491, 484, 494), (495, 485, 512), (498, 489, 514), (480, 475, 507), (516, 500, 468, 471, 467, 497), (509, 477, 483), (515, 491, 494), (482, 477, 509), (512, 485, 488), (513, 490, 498), (481, 476, 508), (506, 478, 480), (515, 501, 503), (479, 478, 484), (486, 480, 507), (494, 484, 506), (490, 482, 509), (502, 491, 515), (487, 482, 490), (492, 510, 491), (489, 483, 492), (500, 511, 495), (485, 481, 488), (488, 508, 487), (475, 505, 476), (508, 476, 482), (477, 505, 479), (515, 494, 501), (514, 489, 492), (477, 479, 483), (500, 495, 472, 497, 467, 471, 468), (483, 479, 510), (479, 505, 478), (484, 478, 506), (493, 506, 480), (490, 509, 489), (488, 481, 508), (488, 487, 496), (476, 505, 477), (475, 476, 481), (476, 477, 482), (496, 487, 513), (490, 489, 498), (487, 508, 482), (507, 475, 481), (478, 475, 480), (478, 505, 475), (494, 506, 493), (489, 509, 483), (494, 493, 501), (510, 479, 484), (511, 493, 486), (513, 487, 490), (485, 507, 481), (486, 507, 485), (486, 485, 495), (512, 488, 496), (514, 492, 502), (511, 486, 495), (516, 504, 464, 473, 463, 503), (516, 497, 459, 470, 460, 499), (516, 499, 462, 469, 461, 504), (493, 480, 486), (491, 510, 484), (492, 483, 510), (497, 472, 495, 512), (497, 512, 496), (497, 496, 499, 460, 470, 459), (499, 496, 513), (499, 513, 498), (499, 498, 504, 461, 469, 462), (504, 498, 514), (501, 511, 500), (501, 500, 466, 474, 465, 503), (503, 465, 474, 466, 500, 516), (504, 514, 502), (504, 502, 503, 463, 473, 464), (503, 502, 515), (550, 560, 549), (559, 569, 551), (549, 552, 542), (553, 570, 543), (556, 572, 547), (538, 565, 533), (574, 555, 525, 529, 526, 558), (567, 541, 535), (573, 552, 549), (540, 567, 535), (570, 546, 543), (571, 556, 548), (539, 566, 534), (564, 538, 536), (573, 561, 559), (537, 542, 536), (544, 565, 538), (552, 564, 542), (548, 567, 540), (560, 573, 549), (545, 548, 540), (550, 549, 568), (547, 550, 541), (558, 553, 569), (543, 546, 539), (546, 545, 566), (533, 534, 563), (566, 540, 534), (535, 537, 563), (573, 559, 552), (572, 550, 547), (535, 541, 537), (558, 526, 529, 525, 555, 530, 553), (541, 568, 537), (537, 536, 563), (542, 564, 536), (551, 538, 564), (548, 547, 567), (546, 566, 539), (546, 554, 545), (534, 535, 563), (533, 539, 534), (534, 540, 535), (554, 571, 545), (548, 556, 547), (545, 540, 566), (565, 539, 533), (536, 538, 533), (536, 533, 563), (552, 551, 564), (547, 541, 567), (552, 559, 551), (568, 542, 537), (569, 544, 551), (571, 548, 545), (543, 539, 565), (544, 543, 565), (544, 553, 543), (570, 554, 546), (572, 560, 550), (569, 553, 544), (574, 561, 521, 531, 522, 562), (574, 557, 518, 528, 517, 555), (574, 562, 519, 527, 520, 557), (551, 544, 538), (549, 542, 568), (550, 568, 541), (555, 570, 553, 530), (555, 554, 570), (555, 517, 528, 518, 557, 554), (557, 571, 554), (557, 556, 571), (557, 520, 527, 519, 562, 556), (562, 572, 556), (559, 558, 569), (559, 561, 523, 532, 524, 558), (561, 574, 558, 524, 532, 523), (562, 560, 572), (562, 522, 531, 521, 561, 560), (561, 573, 560), (607, 617, 606), (616, 635, 640, 638), (606, 609, 644, 646, 599), (610, 627, 600), (613, 629, 604), (595, 622, 590), (631, 612, 582, 586, 583, 615), (624, 598, 592), (630, 609, 606), (597, 624, 592), (627, 603, 600), (628, 613, 605), (596, 623, 591), (621, 642, 652, 595, 593), (630, 618, 616, 637), (594, 599, 593), (601, 622, 595), (609, 621, 645, 644), (605, 624, 597), (617, 630, 606), (602, 605, 597), (607, 606, 625), (604, 607, 598), (615, 610, 626), (600, 603, 596), (603, 602, 623), (590, 591, 620), (623, 597, 591), (592, 594, 620), (630, 637, 641, 636, 633), (629, 607, 604), (592, 598, 594), (615, 583, 586, 582, 612, 587, 610), (598, 625, 594), (594, 593, 620), (599, 647, 645, 621, 593), (608, 643, 642, 621), (605, 604, 624), (603, 623, 596), (603, 611, 602), (591, 592, 620), (590, 596, 591), (591, 597, 592), (611, 628, 602), (605, 613, 604), (602, 597, 623), (622, 596, 590), (593, 595, 590), (593, 590, 620), (609, 608, 621), (604, 598, 624), (609, 633, 632, 608), (625, 599, 594), (626, 601, 608), (628, 605, 602), (600, 596, 622), (601, 600, 622), (601, 610, 600), (627, 611, 603), (629, 617, 607), (626, 610, 601), (631, 618, 578, 588, 579, 619), (631, 614, 575, 585, 400, 612), (631, 619, 576, 584, 577, 614), (608, 601, 595, 653, 643), (606, 599, 625), (607, 625, 598), (612, 627, 610, 587), (612, 611, 627), (612, 400, 585, 575, 614, 611), (614, 628, 611), (614, 613, 628), (614, 577, 584, 576, 619, 613), (619, 629, 613), (616, 615, 626, 635), (616, 618, 580, 589, 581, 615), (618, 631, 615, 581, 589, 580), (619, 617, 629), (619, 579, 588, 578, 618, 617), (618, 630, 617), (632, 626, 608), (633, 609, 630), (632, 633, 636, 634), (634, 640, 635, 626, 632), (634, 636, 639, 638), (636, 641, 639), (639, 641, 637, 616), (638, 640, 634), (638, 639, 616), (642, 643, 653, 654, 655, 652), (644, 645, 647, 648, 649, 646), (646, 649, 650, 651, 648, 647, 599), (648, 651, 650, 649), (652, 655, 656, 654, 653, 595), (654, 656, 655)])
_uv = me_icosphere.uv_layers.new(name='UVMap')
_uv.uv.foreach_set('vector', [0.8182, 0.0, 0.8636, 0.07873, 0.7727, 0.07873, 0.7273, 0.1575, 0.6364, 0.1575, 0.6818, 0.07873, 0.09091, 0.0, 0.1364, 0.07873, 0.04545, 0.07873, 0.2727, 0.0, 0.3182, 0.07873, 0.2273, 0.07873, 0.4545, 0.0, 0.5, 0.07873, 0.4091, 0.07873, 0.7273, 0.1575, 0.6818, 0.2362, 0.6364, 0.1575, 0.9091, 0.1575, 0.8636, 0.2362, 0.8182, 0.1575, 0.1818, 0.1575, 0.1364, 0.2362, 0.09091, 0.1575, 0.3636, 0.1575, 0.3182, 0.2362, 0.2727, 0.1575, 0.5455, 0.1575, 0.5, 0.2362, 0.4545, 0.1575, 0.7273, 0.1575, 0.7727, 0.2362, 0.6818, 0.2362, 0.9091, 0.1575, 0.9545, 0.2362, 0.8636, 0.2362, 0.1818, 0.1575, 0.2273, 0.2362, 0.1364, 0.2362, 0.3636, 0.1575, 0.4091, 0.2362, 0.3182, 0.2362, 0.5455, 0.1575, 0.5909, 0.2362, 0.5, 0.2362, 0.8182, 0.3149, 0.7727, 0.3937, 0.7273, 0.3149, 1.0, 0.3149, 0.9545, 0.3937, 0.9091, 0.3149, 0.2727, 0.3149, 0.2273, 0.3937, 0.1818, 0.3149, 0.4545, 0.3149, 0.4091, 0.3937, 0.3636, 0.3149, 0.6364, 0.3149, 0.5909, 0.3937, 0.5455, 0.3149, 0.5909, 0.3937, 0.5455, 0.4724, 0.5, 0.3937, 0.5909, 0.3937, 0.5, 0.3937, 0.5455, 0.3149, 0.5455, 0.3149, 0.5, 0.3937, 0.4545, 0.3149, 0.4091, 0.3937, 0.3636, 0.4724, 0.3182, 0.3937, 0.4091, 0.3937, 0.3182, 0.3937, 0.3636, 0.3149, 0.3636, 0.3149, 0.3182, 0.3937, 0.2727, 0.3149, 0.2273, 0.3937, 0.1818, 0.4724, 0.1364, 0.3937, 0.2273, 0.3937, 0.1364, 0.3937, 0.1818, 0.3149, 0.1818, 0.3149, 0.1364, 0.3937, 0.09091, 0.3149, 0.9545, 0.3937, 0.9091, 0.4724, 0.8636, 0.3937, 0.9545, 0.3937, 0.8636, 0.3937, 0.9091, 0.3149, 0.9091, 0.3149, 0.8636, 0.3937, 0.8182, 0.3149, 0.7727, 0.3937, 0.7273, 0.4724, 0.6818, 0.3937, 0.7727, 0.3937, 0.6818, 0.3937, 0.7273, 0.3149, 0.7273, 0.3149, 0.6818, 0.3937, 0.6364, 0.3149, 0.5909, 0.2362, 0.6364, 0.3149, 0.5455, 0.3149, 0.5909, 0.2362, 0.5455, 0.3149, 0.5, 0.2362, 0.5, 0.2362, 0.5455, 0.3149, 0.4545, 0.3149, 0.4091, 0.2362, 0.4545, 0.3149, 0.3636, 0.3149, 0.4091, 0.2362, 0.3636, 0.3149, 0.3182, 0.2362, 0.3182, 0.2362, 0.3636, 0.3149, 0.2727, 0.3149, 0.2273, 0.2362, 0.2727, 0.3149, 0.1818, 0.3149, 0.2273, 0.2362, 0.1818, 0.3149, 0.1364, 0.2362, 0.1364, 0.2362, 0.1818, 0.3149, 0.09091, 0.3149, 0.9545, 0.2362, 1.0, 0.3149, 0.9091, 0.3149, 0.9545, 0.2362, 0.9091, 0.3149, 0.8636, 0.2362, 0.8636, 0.2362, 0.9091, 0.3149, 0.8182, 0.3149, 0.7727, 0.2362, 0.8182, 0.3149, 0.7273, 0.3149, 0.7727, 0.2362, 0.7273, 0.3149, 0.6818, 0.2362, 0.6818, 0.2362, 0.7273, 0.3149, 0.6364, 0.3149, 0.5, 0.2362, 0.4545, 0.3149, 0.4091, 0.2362, 0.5, 0.2362, 0.4091, 0.2362, 0.4545, 0.1575, 0.4545, 0.1575, 0.4091, 0.2362, 0.3636, 0.1575, 0.3182, 0.2362, 0.2727, 0.3149, 0.2273, 0.2362, 0.3182, 0.2362, 0.2273, 0.2362, 0.2727, 0.1575, 0.2727, 0.1575, 0.2273, 0.2362, 0.1818, 0.1575, 0.1364, 0.2362, 0.09091, 0.3149, 0.04545, 0.2362, 0.1364, 0.2362, 0.04545, 0.2362, 0.09091, 0.1575, 0.09091, 0.1575, 0.04545, 0.2362, 0.0, 0.1575, 0.8636, 0.2362, 0.8182, 0.3149, 0.7727, 0.2362, 0.8636, 0.2362, 0.7727, 0.2362, 0.8182, 0.1575, 0.8182, 0.1575, 0.7727, 0.2362, 0.7273, 0.1575, 0.6818, 0.2362, 0.6364, 0.3149, 0.5909, 0.2362, 0.6818, 0.2362, 0.5909, 0.2362, 0.6364, 0.1575, 0.6364, 0.1575, 0.5909, 0.2362, 0.5455, 0.1575, 0.5, 0.07873, 0.5455, 0.1575, 0.4545, 0.1575, 0.5, 0.07873, 0.4545, 0.1575, 0.4091, 0.07873, 0.4091, 0.07873, 0.4545, 0.1575, 0.3636, 0.1575, 0.3182, 0.07873, 0.3636, 0.1575, 0.2727, 0.1575, 0.3182, 0.07873, 0.2727, 0.1575, 0.2273, 0.07873, 0.2273, 0.07873, 0.2727, 0.1575, 0.1818, 0.1575, 0.1364, 0.07873, 0.1818, 0.1575, 0.09091, 0.1575, 0.1364, 0.07873, 0.09091, 0.1575, 0.04545, 0.07873, 0.04545, 0.07873, 0.09091, 0.1575, 0.0, 0.1575, 0.6364, 0.1575, 0.5455, 0.1575, 0.5909, 0.07873, 0.6364, 0.1575, 0.5909, 0.07873, 0.6818, 0.07873, 0.6818, 0.07873, 0.5909, 0.07873, 0.6364, 0.0, 0.8636, 0.07873, 0.9091, 0.1575, 0.8182, 0.1575, 0.8636, 0.07873, 0.8182, 0.1575, 0.7727, 0.07873, 0.7727, 0.07873, 0.8182, 0.1575, 0.7273, 0.1575, 0.8182, 0.0, 0.7727, 0.07873, 0.8636, 0.07873, 0.7273, 0.1575, 0.6818, 0.07873, 0.6364, 0.1575, 0.09091, 0.0, 0.04545, 0.07873, 0.1364, 0.07873, 0.2727, 0.0, 0.2273, 0.07873, 0.3182, 0.07873, 0.4545, 0.0, 0.4091, 0.07873, 0.5, 0.07873, 0.7273, 0.1575, 0.6364, 0.1575, 0.6818, 0.2362, 0.9091, 0.1575, 0.8182, 0.1575, 0.8636, 0.2362, 0.1818, 0.1575, 0.09091, 0.1575, 0.1364, 0.2362, 0.3636, 0.1575, 0.2727, 0.1575, 0.3182, 0.2362, 0.5455, 0.1575, 0.4545, 0.1575, 0.5, 0.2362, 0.7273, 0.1575, 0.6818, 0.2362, 0.7727, 0.2362, 0.9091, 0.1575, 0.8636, 0.2362, 0.9545, 0.2362, 0.1818, 0.1575, 0.1364, 0.2362, 0.2273, 0.2362, 0.3636, 0.1575, 0.3182, 0.2362, 0.4091, 0.2362, 0.5455, 0.1575, 0.5, 0.2362, 0.5909, 0.2362, 0.8182, 0.3149, 0.7273, 0.3149, 0.7727, 0.3937, 1.0, 0.3149, 0.9091, 0.3149, 0.9545, 0.3937, 0.2727, 0.3149, 0.1818, 0.3149, 0.2273, 0.3937, 0.4545, 0.3149, 0.3636, 0.3149, 0.4091, 0.3937, 0.6364, 0.3149, 0.5455, 0.3149, 0.5909, 0.3937, 0.5909, 0.3937, 0.5, 0.3937, 0.5455, 0.4724, 0.5909, 0.3937, 0.5455, 0.3149, 0.5, 0.3937, 0.5455, 0.3149, 0.4545, 0.3149, 0.5, 0.3937, 0.4091, 0.3937, 0.3182, 0.3937, 0.3636, 0.4724, 0.4091, 0.3937, 0.3636, 0.3149, 0.3182, 0.3937, 0.3636, 0.3149, 0.2727, 0.3149, 0.3182, 0.3937, 0.2273, 0.3937, 0.1364, 0.3937, 0.1818, 0.4724, 0.2273, 0.3937, 0.1818, 0.3149, 0.1364, 0.3937, 0.1818, 0.3149, 0.09091, 0.3149, 0.1364, 0.3937, 0.9545, 0.3937, 0.8636, 0.3937, 0.9091, 0.4724, 0.9545, 0.3937, 0.9091, 0.3149, 0.8636, 0.3937, 0.9091, 0.3149, 0.8182, 0.3149, 0.8636, 0.3937, 0.7727, 0.3937, 0.6818, 0.3937, 0.7273, 0.4724, 0.7727, 0.3937, 0.7273, 0.3149, 0.6818, 0.3937, 0.7273, 0.3149, 0.6364, 0.3149, 0.6818, 0.3937, 0.5909, 0.2362, 0.5455, 0.3149, 0.6364, 0.3149, 0.5909, 0.2362, 0.5, 0.2362, 0.5455, 0.3149, 0.5, 0.2362, 0.4545, 0.3149, 0.5455, 0.3149, 0.4091, 0.2362, 0.3636, 0.3149, 0.4545, 0.3149, 0.4091, 0.2362, 0.3182, 0.2362, 0.3636, 0.3149, 0.3182, 0.2362, 0.2727, 0.3149, 0.3636, 0.3149, 0.2273, 0.2362, 0.1818, 0.3149, 0.2727, 0.3149, 0.2273, 0.2362, 0.1364, 0.2362, 0.1818, 0.3149, 0.1364, 0.2362, 0.09091, 0.3149, 0.1818, 0.3149, 0.9545, 0.2362, 0.9091, 0.3149, 1.0, 0.3149, 0.9545, 0.2362, 0.8636, 0.2362, 0.9091, 0.3149, 0.8636, 0.2362, 0.8182, 0.3149, 0.9091, 0.3149, 0.7727, 0.2362, 0.7273, 0.3149, 0.8182, 0.3149, 0.7727, 0.2362, 0.6818, 0.2362, 0.7273, 0.3149, 0.6818, 0.2362, 0.6364, 0.3149, 0.7273, 0.3149, 0.5, 0.2362, 0.4091, 0.2362, 0.4545, 0.3149, 0.5, 0.2362, 0.4545, 0.1575, 0.4091, 0.2362, 0.4545, 0.1575, 0.3636, 0.1575, 0.4091, 0.2362, 0.3182, 0.2362, 0.2273, 0.2362, 0.2727, 0.3149, 0.3182, 0.2362, 0.2727, 0.1575, 0.2273, 0.2362, 0.2727, 0.1575, 0.1818, 0.1575, 0.2273, 0.2362, 0.1364, 0.2362, 0.04545, 0.2362, 0.09091, 0.3149, 0.1364, 0.2362, 0.09091, 0.1575, 0.04545, 0.2362, 0.09091, 0.1575, 0.0, 0.1575, 0.04545, 0.2362, 0.8636, 0.2362, 0.7727, 0.2362, 0.8182, 0.3149, 0.8636, 0.2362, 0.8182, 0.1575, 0.7727, 0.2362, 0.8182, 0.1575, 0.7273, 0.1575, 0.7727, 0.2362, 0.6818, 0.2362, 0.5909, 0.2362, 0.6364, 0.3149, 0.6818, 0.2362, 0.6364, 0.1575, 0.5909, 0.2362, 0.6364, 0.1575, 0.5455, 0.1575, 0.5909, 0.2362, 0.5, 0.07873, 0.4545, 0.1575, 0.5455, 0.1575, 0.5, 0.07873, 0.4091, 0.07873, 0.4545, 0.1575, 0.4091, 0.07873, 0.3636, 0.1575, 0.4545, 0.1575, 0.3182, 0.07873, 0.2727, 0.1575, 0.3636, 0.1575, 0.3182, 0.07873, 0.2273, 0.07873, 0.2727, 0.1575, 0.2273, 0.07873, 0.1818, 0.1575, 0.2727, 0.1575, 0.1364, 0.07873, 0.09091, 0.1575, 0.1818, 0.1575, 0.1364, 0.07873, 0.04545, 0.07873, 0.09091, 0.1575, 0.04545, 0.07873, 0.0, 0.1575, 0.09091, 0.1575, 0.6364, 0.1575, 0.5909, 0.07873, 0.5455, 0.1575, 0.6364, 0.1575, 0.6818, 0.07873, 0.5909, 0.07873, 0.6818, 0.07873, 0.6364, 0.0, 0.5909, 0.07873, 0.8636, 0.07873, 0.8182, 0.1575, 0.9091, 0.1575, 0.8636, 0.07873, 0.7727, 0.07873, 0.8182, 0.1575, 0.7727, 0.07873, 0.7273, 0.1575, 0.8182, 0.1575, 0.0, 0.0, 0.3636, 0.1575, 0.4545, 0.1575, 0.4545, 0.1575, 0.7273, 0.3149, 0.7727, 0.3937, 0.3636, 0.1575, 0.0, 0.0, 0.8182, 0.3149, 0.4091, 0.07873, 0.3636, 0.1575, 0.8182, 0.3149, 0.4545, 0.1575, 0.4091, 0.07873, 0.7273, 0.3149, 0.0, 0.0, 0.0, 0.0, 0.0, 0.0, 0.9091, 0.1575, 0.0, 0.0, 0.8182, 0.1575, 0.0, 0.0, 0.0, 0.0, 0.0, 0.0, 0.0, 0.0, 0.8182, 0.1575, 0.8636, 0.3937, 0.9091, 0.3149, 0.8182, 0.1575, 0.9091, 0.3149, 0.7727, 0.07873, 0.0, 0.0, 0.0, 0.0, 0.0, 0.0, 0.0, 0.0, 0.8182, 0.0, 0.8636, 0.07873, 0.7727, 0.07873, 0.7273, 0.1575, 0.6364, 0.1575, 0.6818, 0.07873, 0.09091, 0.0, 0.1364, 0.07873, 0.04545, 0.07873, 0.2727, 0.0, 0.3182, 0.07873, 0.2273, 0.07873, 0.4545, 0.0, 0.5, 0.07873, 0.4091, 0.07873, 0.7273, 0.1575, 0.6818, 0.2362, 0.6364, 0.1575, 0.9091, 0.1575, 0.8636, 0.2362, 0.8182, 0.1575, 0.1818, 0.1575, 0.1364, 0.2362, 0.09091, 0.1575, 0.3636, 0.1575, 0.3182, 0.2362, 0.2727, 0.1575, 0.5455, 0.1575, 0.5, 0.2362, 0.4545, 0.1575, 0.7273, 0.1575, 0.7727, 0.2362, 0.6818, 0.2362, 0.9091, 0.1575, 0.9545, 0.2362, 0.8636, 0.2362, 0.1818, 0.1575, 0.2273, 0.2362, 0.1364, 0.2362, 0.3636, 0.1575, 0.4091, 0.2362, 0.3182, 0.2362, 0.5455, 0.1575, 0.5909, 0.2362, 0.5, 0.2362, 0.8182, 0.3149, 0.7727, 0.3937, 0.7273, 0.3149, 1.0, 0.3149, 0.9545, 0.3937, 0.9091, 0.3149, 0.2727, 0.3149, 0.2273, 0.3937, 0.1818, 0.3149, 0.4545, 0.3149, 0.4091, 0.3937, 0.3636, 0.3149, 0.6364, 0.3149, 0.5909, 0.3937, 0.5455, 0.3149, 0.5909, 0.3937, 0.5455, 0.4724, 0.5, 0.3937, 0.5909, 0.3937, 0.5, 0.3937, 0.5455, 0.3149, 0.5455, 0.3149, 0.5, 0.3937, 0.4545, 0.3149, 0.4091, 0.3937, 0.3636, 0.4724, 0.3182, 0.3937, 0.4091, 0.3937, 0.3182, 0.3937, 0.3636, 0.3149, 0.3636, 0.3149, 0.3182, 0.3937, 0.2727, 0.3149, 0.2273, 0.3937, 0.1818, 0.4724, 0.1364, 0.3937, 0.2273, 0.3937, 0.1364, 0.3937, 0.1818, 0.3149, 0.1818, 0.3149, 0.1364, 0.3937, 0.09091, 0.3149, 0.9545, 0.3937, 0.9091, 0.4724, 0.8636, 0.3937, 0.9545, 0.3937, 0.8636, 0.3937, 0.9091, 0.3149, 0.9091, 0.3149, 0.8636, 0.3937, 0.8182, 0.3149, 0.7727, 0.3937, 0.7273, 0.4724, 0.6818, 0.3937, 0.7727, 0.3937, 0.6818, 0.3937, 0.7273, 0.3149, 0.7273, 0.3149, 0.6818, 0.3937, 0.6364, 0.3149, 0.5909, 0.2362, 0.6364, 0.3149, 0.5455, 0.3149, 0.5909, 0.2362, 0.5455, 0.3149, 0.5, 0.2362, 0.5, 0.2362, 0.5455, 0.3149, 0.4545, 0.3149, 0.4091, 0.2362, 0.4545, 0.3149, 0.3636, 0.3149, 0.4091, 0.2362, 0.3636, 0.3149, 0.3182, 0.2362, 0.3182, 0.2362, 0.3636, 0.3149, 0.2727, 0.3149, 0.2273, 0.2362, 0.2727, 0.3149, 0.1818, 0.3149, 0.2273, 0.2362, 0.1818, 0.3149, 0.1364, 0.2362, 0.1364, 0.2362, 0.1818, 0.3149, 0.09091, 0.3149, 0.9545, 0.2362, 1.0, 0.3149, 0.9091, 0.3149, 0.9545, 0.2362, 0.9091, 0.3149, 0.8636, 0.2362, 0.8636, 0.2362, 0.9091, 0.3149, 0.8182, 0.3149, 0.7727, 0.2362, 0.8182, 0.3149, 0.7273, 0.3149, 0.7727, 0.2362, 0.7273, 0.3149, 0.6818, 0.2362, 0.6818, 0.2362, 0.7273, 0.3149, 0.6364, 0.3149, 0.5, 0.2362, 0.4545, 0.3149, 0.4091, 0.2362, 0.5, 0.2362, 0.4091, 0.2362, 0.4545, 0.1575, 0.4545, 0.1575, 0.4091, 0.2362, 0.3636, 0.1575, 0.3182, 0.2362, 0.2727, 0.3149, 0.2273, 0.2362, 0.3182, 0.2362, 0.2273, 0.2362, 0.2727, 0.1575, 0.2727, 0.1575, 0.2273, 0.2362, 0.1818, 0.1575, 0.1364, 0.2362, 0.09091, 0.3149, 0.04545, 0.2362, 0.1364, 0.2362, 0.04545, 0.2362, 0.09091, 0.1575, 0.09091, 0.1575, 0.04545, 0.2362, 0.0, 0.1575, 0.8636, 0.2362, 0.8182, 0.3149, 0.7727, 0.2362, 0.8636, 0.2362, 0.7727, 0.2362, 0.8182, 0.1575, 0.8182, 0.1575, 0.7727, 0.2362, 0.7273, 0.1575, 0.6818, 0.2362, 0.6364, 0.3149, 0.5909, 0.2362, 0.6818, 0.2362, 0.5909, 0.2362, 0.6364, 0.1575, 0.6364, 0.1575, 0.5909, 0.2362, 0.5455, 0.1575, 0.5, 0.07873, 0.5455, 0.1575, 0.4545, 0.1575, 0.5, 0.07873, 0.4545, 0.1575, 0.4091, 0.07873, 0.4091, 0.07873, 0.4545, 0.1575, 0.3636, 0.1575, 0.3182, 0.07873, 0.3636, 0.1575, 0.2727, 0.1575, 0.3182, 0.07873, 0.2727, 0.1575, 0.2273, 0.07873, 0.2273, 0.07873, 0.2727, 0.1575, 0.1818, 0.1575, 0.1364, 0.07873, 0.1818, 0.1575, 0.09091, 0.1575, 0.1364, 0.07873, 0.09091, 0.1575, 0.04545, 0.07873, 0.04545, 0.07873, 0.09091, 0.1575, 0.0, 0.1575, 0.6364, 0.1575, 0.5455, 0.1575, 0.5909, 0.07873, 0.6364, 0.1575, 0.5909, 0.07873, 0.6818, 0.07873, 0.6818, 0.07873, 0.5909, 0.07873, 0.6364, 0.0, 0.8636, 0.07873, 0.9091, 0.1575, 0.8182, 0.1575, 0.8636, 0.07873, 0.8182, 0.1575, 0.7727, 0.07873, 0.7727, 0.07873, 0.8182, 0.1575, 0.7273, 0.1575, 0.8182, 0.0, 0.8636, 0.07873, 0.7727, 0.07873, 0.7273, 0.1575, 0.6364, 0.1575, 0.6818, 0.07873, 0.09091, 0.0, 0.1364, 0.07873, 0.04545, 0.07873, 0.2727, 0.0, 0.3182, 0.07873, 0.2273, 0.07873, 0.4545, 0.0, 0.5, 0.07873, 0.4091, 0.07873, 0.7273, 0.1575, 0.6818, 0.2362, 0.6364, 0.1575, 0.9091, 0.1575, 0.8636, 0.2362, 0.8182, 0.1575, 0.1818, 0.1575, 0.1364, 0.2362, 0.09091, 0.1575, 0.3636, 0.1575, 0.3182, 0.2362, 0.2727, 0.1575, 0.5455, 0.1575, 0.5, 0.2362, 0.4545, 0.1575, 0.7273, 0.1575, 0.7727, 0.2362, 0.6818, 0.2362, 0.9091, 0.1575, 0.9545, 0.2362, 0.8636, 0.2362, 0.1818, 0.1575, 0.2273, 0.2362, 0.1364, 0.2362, 0.3636, 0.1575, 0.4091, 0.2362, 0.3182, 0.2362, 0.5455, 0.1575, 0.5909, 0.2362, 0.5, 0.2362, 0.8182, 0.3149, 0.7727, 0.3937, 0.7273, 0.3149, 1.0, 0.3149, 0.9545, 0.3937, 0.9091, 0.3149, 0.2727, 0.3149, 0.2273, 0.3937, 0.1818, 0.3149, 0.4545, 0.3149, 0.4091, 0.3937, 0.3636, 0.3149, 0.6364, 0.3149, 0.5909, 0.3937, 0.5455, 0.3149, 0.5909, 0.3937, 0.5455, 0.4724, 0.5, 0.3937, 0.5909, 0.3937, 0.5, 0.3937, 0.5455, 0.3149, 0.5455, 0.3149, 0.5, 0.3937, 0.4545, 0.3149, 0.4091, 0.3937, 0.3636, 0.4724, 0.3182, 0.3937, 0.4091, 0.3937, 0.3182, 0.3937, 0.3636, 0.3149, 0.3636, 0.3149, 0.3182, 0.3937, 0.2727, 0.3149, 0.2273, 0.3937, 0.1818, 0.4724, 0.1364, 0.3937, 0.2273, 0.3937, 0.1364, 0.3937, 0.1818, 0.3149, 0.1818, 0.3149, 0.1364, 0.3937, 0.09091, 0.3149, 0.9545, 0.3937, 0.9091, 0.4724, 0.8636, 0.3937, 0.9545, 0.3937, 0.8636, 0.3937, 0.9091, 0.3149, 0.9091, 0.3149, 0.8636, 0.3937, 0.8182, 0.3149, 0.7727, 0.3937, 0.7273, 0.4724, 0.6818, 0.3937, 0.7727, 0.3937, 0.6818, 0.3937, 0.7273, 0.3149, 0.7273, 0.3149, 0.6818, 0.3937, 0.6364, 0.3149, 0.5909, 0.2362, 0.6364, 0.3149, 0.5455, 0.3149, 0.5909, 0.2362, 0.5455, 0.3149, 0.5, 0.2362, 0.5, 0.2362, 0.5455, 0.3149, 0.4545, 0.3149, 0.4091, 0.2362, 0.4545, 0.3149, 0.3636, 0.3149, 0.4091, 0.2362, 0.3636, 0.3149, 0.3182, 0.2362, 0.3182, 0.2362, 0.3636, 0.3149, 0.2727, 0.3149, 0.2273, 0.2362, 0.2727, 0.3149, 0.1818, 0.3149, 0.2273, 0.2362, 0.1818, 0.3149, 0.1364, 0.2362, 0.1364, 0.2362, 0.1818, 0.3149, 0.09091, 0.3149, 0.9545, 0.2362, 1.0, 0.3149, 0.9091, 0.3149, 0.9545, 0.2362, 0.9091, 0.3149, 0.8636, 0.2362, 0.8636, 0.2362, 0.9091, 0.3149, 0.8182, 0.3149, 0.7727, 0.2362, 0.8182, 0.3149, 0.7273, 0.3149, 0.7727, 0.2362, 0.7273, 0.3149, 0.6818, 0.2362, 0.6818, 0.2362, 0.7273, 0.3149, 0.6364, 0.3149, 0.5, 0.2362, 0.4545, 0.3149, 0.4091, 0.2362, 0.5, 0.2362, 0.4091, 0.2362, 0.4545, 0.1575, 0.4545, 0.1575, 0.4091, 0.2362, 0.3636, 0.1575, 0.3182, 0.2362, 0.2727, 0.3149, 0.2273, 0.2362, 0.3182, 0.2362, 0.2273, 0.2362, 0.2727, 0.1575, 0.2727, 0.1575, 0.2273, 0.2362, 0.1818, 0.1575, 0.1364, 0.2362, 0.09091, 0.3149, 0.04545, 0.2362, 0.1364, 0.2362, 0.04545, 0.2362, 0.09091, 0.1575, 0.09091, 0.1575, 0.04545, 0.2362, 0.0, 0.1575, 0.8636, 0.2362, 0.8182, 0.3149, 0.7727, 0.2362, 0.8636, 0.2362, 0.7727, 0.2362, 0.8182, 0.1575, 0.8182, 0.1575, 0.7727, 0.2362, 0.7273, 0.1575, 0.6818, 0.2362, 0.6364, 0.3149, 0.5909, 0.2362, 0.6818, 0.2362, 0.5909, 0.2362, 0.6364, 0.1575, 0.6364, 0.1575, 0.5909, 0.2362, 0.5455, 0.1575, 0.5, 0.07873, 0.5455, 0.1575, 0.4545, 0.1575, 0.5, 0.07873, 0.4545, 0.1575, 0.4091, 0.07873, 0.4091, 0.07873, 0.4545, 0.1575, 0.3636, 0.1575, 0.3182, 0.07873, 0.3636, 0.1575, 0.2727, 0.1575, 0.3182, 0.07873, 0.2727, 0.1575, 0.2273, 0.07873, 0.2273, 0.07873, 0.2727, 0.1575, 0.1818, 0.1575, 0.1364, 0.07873, 0.1818, 0.1575, 0.09091, 0.1575, 0.1364, 0.07873, 0.09091, 0.1575, 0.04545, 0.07873, 0.04545, 0.07873, 0.09091, 0.1575, 0.0, 0.1575, 0.6364, 0.1575, 0.5455, 0.1575, 0.5909, 0.07873, 0.6364, 0.1575, 0.5909, 0.07873, 0.6818, 0.07873, 0.6818, 0.07873, 0.5909, 0.07873, 0.6364, 0.0, 0.8636, 0.07873, 0.9091, 0.1575, 0.8182, 0.1575, 0.8636, 0.07873, 0.8182, 0.1575, 0.7727, 0.07873, 0.7727, 0.07873, 0.8182, 0.1575, 0.7273, 0.1575, 0.8182, 0.0, 0.8636, 0.07873, 0.8269, 0.07873, 0.82, 0.07873, 0.8079, 0.07873, 0.7727, 0.07873, 0.7273, 0.1575, 0.6364, 0.1575, 0.6818, 0.07873, 0.09091, 0.0, 0.1364, 0.07873, 0.1049, 0.07873, 0.09269, 0.07873, 0.08148, 0.07873, 0.04545, 0.07873, 0.2727, 0.0, 0.3182, 0.07873, 0.2864, 0.07873, 0.2699, 0.07873, 0.2571, 0.07873, 0.2273, 0.07873, 0.4545, 0.0, 0.5, 0.07873, 0.466, 0.07873, 0.4536, 0.07873, 0.4437, 0.07873, 0.4091, 0.07873, 0.7273, 0.1575, 0.6818, 0.2362, 0.6364, 0.1575, 0.9091, 0.1575, 0.8636, 0.2362, 0.8182, 0.1575, 0.1818, 0.1575, 0.1364, 0.2362, 0.09091, 0.1575, 0.3636, 0.1575, 0.3182, 0.2362, 0.2727, 0.1575, 0.5455, 0.1575, 0.5, 0.2362, 0.4545, 0.1575, 0.7273, 0.1575, 0.7727, 0.2362, 0.6818, 0.2362, 0.9091, 0.1575, 0.9545, 0.2362, 0.8636, 0.2362, 0.1818, 0.1575, 0.2273, 0.2362, 0.1364, 0.2362, 0.3636, 0.1575, 0.4091, 0.2362, 0.3182, 0.2362, 0.5455, 0.1575, 0.5909, 0.2362, 0.5, 0.2362, 0.8182, 0.3149, 0.7727, 0.3937, 0.7273, 0.3149, 1.0, 0.3149, 0.9545, 0.3937, 0.9091, 0.3149, 0.2727, 0.3149, 0.2273, 0.3937, 0.1818, 0.3149, 0.4545, 0.3149, 0.4091, 0.3937, 0.3636, 0.3149, 0.6364, 0.3149, 0.5909, 0.3937, 0.5455, 0.3149, 0.5909, 0.3937, 0.5455, 0.4724, 0.5, 0.3937, 0.5909, 0.3937, 0.5, 0.3937, 0.5455, 0.3149, 0.5455, 0.3149, 0.5, 0.3937, 0.4545, 0.3149, 0.4091, 0.3937, 0.3636, 0.4724, 0.3182, 0.3937, 0.4091, 0.3937, 0.3182, 0.3937, 0.3636, 0.3149, 0.3636, 0.3149, 0.3182, 0.3937, 0.2727, 0.3149, 0.2273, 0.3937, 0.1818, 0.4724, 0.1364, 0.3937, 0.2273, 0.3937, 0.1364, 0.3937, 0.1818, 0.3149, 0.1818, 0.3149, 0.1364, 0.3937, 0.09091, 0.3149, 0.9545, 0.3937, 0.9091, 0.4724, 0.8636, 0.3937, 0.9545, 0.3937, 0.8636, 0.3937, 0.9091, 0.3149, 0.9091, 0.3149, 0.8636, 0.3937, 0.8182, 0.3149, 0.7727, 0.3937, 0.7273, 0.4724, 0.6818, 0.3937, 0.7727, 0.3937, 0.6818, 0.3937, 0.7273, 0.3149, 0.7273, 0.3149, 0.6818, 0.3937, 0.6364, 0.3149, 0.5909, 0.2362, 0.6364, 0.3149, 0.5455, 0.3149, 0.5909, 0.2362, 0.5455, 0.3149, 0.5, 0.2362, 0.5, 0.2362, 0.5455, 0.3149, 0.4545, 0.3149, 0.4091, 0.2362, 0.4545, 0.3149, 0.3636, 0.3149, 0.4091, 0.2362, 0.3636, 0.3149, 0.3182, 0.2362, 0.3182, 0.2362, 0.3636, 0.3149, 0.2727, 0.3149, 0.2273, 0.2362, 0.2727, 0.3149, 0.1818, 0.3149, 0.2273, 0.2362, 0.1818, 0.3149, 0.1364, 0.2362, 0.1364, 0.2362, 0.1818, 0.3149, 0.09091, 0.3149, 0.9545, 0.2362, 1.0, 0.3149, 0.9091, 0.3149, 0.9545, 0.2362, 0.9091, 0.3149, 0.8636, 0.2362, 0.8636, 0.2362, 0.9091, 0.3149, 0.8182, 0.3149, 0.7727, 0.2362, 0.8182, 0.3149, 0.7273, 0.3149, 0.7727, 0.2362, 0.7273, 0.3149, 0.6818, 0.2362, 0.6818, 0.2362, 0.7273, 0.3149, 0.6364, 0.3149, 0.5, 0.2362, 0.4545, 0.3149, 0.4091, 0.2362, 0.5, 0.2362, 0.4091, 0.2362, 0.4545, 0.1575, 0.4545, 0.1575, 0.4091, 0.2362, 0.3636, 0.1575, 0.3182, 0.2362, 0.2727, 0.3149, 0.2273, 0.2362, 0.3182, 0.2362, 0.2273, 0.2362, 0.2727, 0.1575, 0.2727, 0.1575, 0.2273, 0.2362, 0.1818, 0.1575, 0.1364, 0.2362, 0.09091, 0.3149, 0.04545, 0.2362, 0.1364, 0.2362, 0.04545, 0.2362, 0.09091, 0.1575, 0.09091, 0.1575, 0.04545, 0.2362, 0.0, 0.1575, 0.8636, 0.2362, 0.8182, 0.3149, 0.7727, 0.2362, 0.8636, 0.2362, 0.7727, 0.2362, 0.8182, 0.1575, 0.8182, 0.1575, 0.7727, 0.2362, 0.7273, 0.1575, 0.6818, 0.2362, 0.6364, 0.3149, 0.5909, 0.2362, 0.6818, 0.2362, 0.5909, 0.2362, 0.6364, 0.1575, 0.6364, 0.1575, 0.5909, 0.2362, 0.5455, 0.1575, 0.5, 0.07873, 0.5455, 0.1575, 0.4545, 0.1575, 0.5, 0.07873, 0.4545, 0.1575, 0.4318, 0.1181, 0.4091, 0.07873, 0.4437, 0.07873, 0.4536, 0.07873, 0.466, 0.07873, 0.4091, 0.07873, 0.4318, 0.1181, 0.4545, 0.1575, 0.3636, 0.1575, 0.3182, 0.07873, 0.3636, 0.1575, 0.2727, 0.1575, 0.3182, 0.07873, 0.2727, 0.1575, 0.2273, 0.07873, 0.2571, 0.07873, 0.2699, 0.07873, 0.2864, 0.07873, 0.2273, 0.07873, 0.2727, 0.1575, 0.1818, 0.1575, 0.1364, 0.07873, 0.1818, 0.1575, 0.09091, 0.1575, 0.1364, 0.07873, 0.09091, 0.1575, 0.04545, 0.07873, 0.08148, 0.07873, 0.09269, 0.07873, 0.1049, 0.07873, 0.04545, 0.07873, 0.09091, 0.1575, 0.0, 0.1575, 0.6364, 0.1575, 0.5455, 0.1575, 0.5909, 0.07873, 0.6364, 0.1575, 0.5909, 0.07873, 0.6187, 0.07873, 0.6337, 0.07873, 0.642, 0.07873, 0.6818, 0.07873, 0.6818, 0.07873, 0.642, 0.07873, 0.6337, 0.07873, 0.6187, 0.07873, 0.5909, 0.07873, 0.6364, 0.0, 0.8636, 0.07873, 0.9091, 0.1575, 0.8182, 0.1575, 0.8636, 0.07873, 0.8182, 0.1575, 0.7727, 0.07873, 0.8079, 0.07873, 0.82, 0.07873, 0.8269, 0.07873, 0.7727, 0.07873, 0.8182, 0.1575, 0.7273, 0.1575, 0.8636, 0.2362, 0.7727, 0.2362, 0.8182, 0.1575, 0.6364, 0.1575, 0.5909, 0.2362, 0.5455, 0.1575, 0.7727, 0.2362, 0.7273, 0.3149, 0.6818, 0.2362, 0.4545, 0.1575, 0.4091, 0.2362, 0.3636, 0.1575, 0.09091, 0.1575, 0.04545, 0.2362, 0.0, 0.1575, 0.5455, 0.3149, 0.5, 0.3937, 0.4545, 0.3149, 0.4545, 0.0, 0.5, 0.07873, 0.466, 0.07873, 0.4536, 0.07873, 0.4437, 0.07873, 0.4091, 0.07873, 1.0, 0.3149, 0.9545, 0.3937, 0.9091, 0.3149, 0.7273, 0.1575, 0.7727, 0.2362, 0.6818, 0.2362, 0.1818, 0.3149, 0.1364, 0.3937, 0.09091, 0.3149, 0.3636, 0.1575, 0.4091, 0.2362, 0.3182, 0.2362, 0.1818, 0.1575, 0.1364, 0.2362, 0.09091, 0.1575, 0.3636, 0.3149, 0.3182, 0.3937, 0.2727, 0.3149, 0.6364, 0.3149, 0.5909, 0.3937, 0.5455, 0.3149, 0.7273, 0.1575, 0.6364, 0.1575, 0.6818, 0.07873, 0.7727, 0.3937, 0.6818, 0.3937, 0.7273, 0.3149, 0.5, 0.2362, 0.5455, 0.3149, 0.4545, 0.3149, 0.6818, 0.2362, 0.7273, 0.3149, 0.6364, 0.3149, 0.1364, 0.2362, 0.1818, 0.3149, 0.09091, 0.3149, 0.8182, 0.1575, 0.7727, 0.2362, 0.7273, 0.1575, 0.2273, 0.2362, 0.1818, 0.3149, 0.1364, 0.2362, 0.8636, 0.2362, 0.8182, 0.3149, 0.7727, 0.2362, 0.9545, 0.2362, 0.9091, 0.3149, 0.8636, 0.2362, 0.5, 0.07873, 0.5455, 0.1575, 0.4545, 0.1575, 0.4091, 0.2362, 0.3636, 0.3149, 0.3182, 0.2362, 0.3182, 0.2362, 0.2727, 0.3149, 0.2273, 0.2362, 0.4091, 0.3937, 0.3636, 0.4724, 0.3182, 0.3937, 0.2727, 0.3149, 0.2273, 0.3937, 0.1818, 0.3149, 0.9545, 0.3937, 0.9091, 0.4724, 0.8636, 0.3937, 0.7273, 0.1575, 0.6818, 0.2362, 0.6364, 0.1575, 0.9091, 0.1575, 0.9545, 0.2362, 0.8636, 0.2362, 0.9545, 0.3937, 0.8636, 0.3937, 0.9091, 0.3149, 0.5, 0.07873, 0.4545, 0.1575, 0.4318, 0.1181, 0.4091, 0.07873, 0.4437, 0.07873, 0.4536, 0.07873, 0.466, 0.07873, 0.9091, 0.3149, 0.8636, 0.3937, 0.8182, 0.3149, 0.7727, 0.3937, 0.7273, 0.4724, 0.6818, 0.3937, 0.7273, 0.3149, 0.6818, 0.3937, 0.6364, 0.3149, 0.5909, 0.2362, 0.6364, 0.3149, 0.5455, 0.3149, 0.1364, 0.2362, 0.09091, 0.3149, 0.04545, 0.2362, 0.3182, 0.2362, 0.3636, 0.3149, 0.2727, 0.3149, 0.3182, 0.2362, 0.2273, 0.2362, 0.2727, 0.1575, 0.2273, 0.3937, 0.1818, 0.4724, 0.1364, 0.3937, 0.4091, 0.3937, 0.3182, 0.3937, 0.3636, 0.3149, 0.2273, 0.3937, 0.1364, 0.3937, 0.1818, 0.3149, 0.2727, 0.1575, 0.2273, 0.2362, 0.1818, 0.1575, 0.1364, 0.2362, 0.04545, 0.2362, 0.09091, 0.1575, 0.2273, 0.2362, 0.2727, 0.3149, 0.1818, 0.3149, 0.4545, 0.3149, 0.4091, 0.3937, 0.3636, 0.3149, 0.5909, 0.3937, 0.5, 0.3937, 0.5455, 0.3149, 0.5909, 0.3937, 0.5455, 0.4724, 0.5, 0.3937, 0.6818, 0.2362, 0.6364, 0.3149, 0.5909, 0.2362, 0.9545, 0.2362, 1.0, 0.3149, 0.9091, 0.3149, 0.6818, 0.2362, 0.5909, 0.2362, 0.6364, 0.1575, 0.8182, 0.3149, 0.7727, 0.3937, 0.7273, 0.3149, 0.5455, 0.1575, 0.5909, 0.2362, 0.5, 0.2362, 0.1818, 0.1575, 0.2273, 0.2362, 0.1364, 0.2362, 0.4091, 0.2362, 0.4545, 0.3149, 0.3636, 0.3149, 0.5, 0.2362, 0.4545, 0.3149, 0.4091, 0.2362, 0.5, 0.2362, 0.4091, 0.2362, 0.4545, 0.1575, 0.3636, 0.1575, 0.3182, 0.2362, 0.2727, 0.1575, 0.9091, 0.1575, 0.8636, 0.2362, 0.8182, 0.1575, 0.5455, 0.1575, 0.5, 0.2362, 0.4545, 0.1575, 0.8182, 0.0, 0.8636, 0.07873, 0.8269, 0.07873, 0.82, 0.07873, 0.8079, 0.07873, 0.7727, 0.07873, 0.2727, 0.0, 0.3182, 0.07873, 0.2864, 0.07873, 0.2699, 0.07873, 0.2571, 0.07873, 0.2273, 0.07873, 0.09091, 0.0, 0.1364, 0.07873, 0.1049, 0.07873, 0.09269, 0.07873, 0.08148, 0.07873, 0.04545, 0.07873, 0.5909, 0.2362, 0.5455, 0.3149, 0.5, 0.2362, 0.7727, 0.2362, 0.8182, 0.3149, 0.7273, 0.3149, 0.8636, 0.2362, 0.9091, 0.3149, 0.8182, 0.3149, 0.4091, 0.07873, 0.4318, 0.1181, 0.4545, 0.1575, 0.3636, 0.1575, 0.3182, 0.07873, 0.3636, 0.1575, 0.2727, 0.1575, 0.3182, 0.07873, 0.2727, 0.1575, 0.2273, 0.07873, 0.2571, 0.07873, 0.2699, 0.07873, 0.2864, 0.07873, 0.2273, 0.07873, 0.2727, 0.1575, 0.1818, 0.1575, 0.1364, 0.07873, 0.1818, 0.1575, 0.09091, 0.1575, 0.1364, 0.07873, 0.09091, 0.1575, 0.04545, 0.07873, 0.08148, 0.07873, 0.09269, 0.07873, 0.1049, 0.07873, 0.04545, 0.07873, 0.09091, 0.1575, 0.0, 0.1575, 0.6364, 0.1575, 0.5455, 0.1575, 0.5909, 0.07873, 0.6364, 0.1575, 0.5909, 0.07873, 0.6187, 0.07873, 0.6337, 0.07873, 0.642, 0.07873, 0.6818, 0.07873, 0.6818, 0.07873, 0.642, 0.07873, 0.6337, 0.07873, 0.6187, 0.07873, 0.5909, 0.07873, 0.6364, 0.0, 0.8636, 0.07873, 0.9091, 0.1575, 0.8182, 0.1575, 0.8636, 0.07873, 0.8182, 0.1575, 0.7727, 0.07873, 0.8079, 0.07873, 0.82, 0.07873, 0.8269, 0.07873, 0.7727, 0.07873, 0.8182, 0.1575, 0.7273, 0.1575, 0.8636, 0.2362, 0.8182, 0.1575, 0.7727, 0.2362, 0.6364, 0.1575, 0.5455, 0.1575, 0.5909, 0.2362, 0.7727, 0.2362, 0.6818, 0.2362, 0.7273, 0.3149, 0.4545, 0.1575, 0.3636, 0.1575, 0.4091, 0.2362, 0.09091, 0.1575, 0.0, 0.1575, 0.04545, 0.2362, 0.5455, 0.3149, 0.4545, 0.3149, 0.5, 0.3937, 0.4545, 0.0, 0.4091, 0.07873, 0.4437, 0.07873, 0.4536, 0.07873, 0.466, 0.07873, 0.5, 0.07873, 1.0, 0.3149, 0.9091, 0.3149, 0.9545, 0.3937, 0.7273, 0.1575, 0.6818, 0.2362, 0.7727, 0.2362, 0.1818, 0.3149, 0.09091, 0.3149, 0.1364, 0.3937, 0.3636, 0.1575, 0.3182, 0.2362, 0.4091, 0.2362, 0.1818, 0.1575, 0.09091, 0.1575, 0.1364, 0.2362, 0.3636, 0.3149, 0.2727, 0.3149, 0.3182, 0.3937, 0.6364, 0.3149, 0.5455, 0.3149, 0.5909, 0.3937, 0.7273, 0.1575, 0.6818, 0.07873, 0.6364, 0.1575, 0.7727, 0.3937, 0.7273, 0.3149, 0.6818, 0.3937, 0.5, 0.2362, 0.4545, 0.3149, 0.5455, 0.3149, 0.6818, 0.2362, 0.6364, 0.3149, 0.7273, 0.3149, 0.1364, 0.2362, 0.09091, 0.3149, 0.1818, 0.3149, 0.8182, 0.1575, 0.7273, 0.1575, 0.7727, 0.2362, 0.2273, 0.2362, 0.1364, 0.2362, 0.1818, 0.3149, 0.8636, 0.2362, 0.7727, 0.2362, 0.8182, 0.3149, 0.9545, 0.2362, 0.8636, 0.2362, 0.9091, 0.3149, 0.5, 0.07873, 0.4545, 0.1575, 0.5455, 0.1575, 0.4091, 0.2362, 0.3182, 0.2362, 0.3636, 0.3149, 0.3182, 0.2362, 0.2273, 0.2362, 0.2727, 0.3149, 0.4091, 0.3937, 0.3182, 0.3937, 0.3636, 0.4724, 0.2727, 0.3149, 0.1818, 0.3149, 0.2273, 0.3937, 0.9545, 0.3937, 0.8636, 0.3937, 0.9091, 0.4724, 0.7273, 0.1575, 0.6364, 0.1575, 0.6818, 0.2362, 0.9091, 0.1575, 0.8636, 0.2362, 0.9545, 0.2362, 0.9545, 0.3937, 0.9091, 0.3149, 0.8636, 0.3937, 0.5, 0.07873, 0.466, 0.07873, 0.4536, 0.07873, 0.4437, 0.07873, 0.4091, 0.07873, 0.4318, 0.1181, 0.4545, 0.1575, 0.9091, 0.3149, 0.8182, 0.3149, 0.8636, 0.3937, 0.7727, 0.3937, 0.6818, 0.3937, 0.7273, 0.4724, 0.7273, 0.3149, 0.6364, 0.3149, 0.6818, 0.3937, 0.5909, 0.2362, 0.5455, 0.3149, 0.6364, 0.3149, 0.1364, 0.2362, 0.04545, 0.2362, 0.09091, 0.3149, 0.3182, 0.2362, 0.2727, 0.3149, 0.3636, 0.3149, 0.3182, 0.2362, 0.2727, 0.1575, 0.2273, 0.2362, 0.2273, 0.3937, 0.1364, 0.3937, 0.1818, 0.4724, 0.4091, 0.3937, 0.3636, 0.3149, 0.3182, 0.3937, 0.2273, 0.3937, 0.1818, 0.3149, 0.1364, 0.3937, 0.2727, 0.1575, 0.1818, 0.1575, 0.2273, 0.2362, 0.1364, 0.2362, 0.09091, 0.1575, 0.04545, 0.2362, 0.2273, 0.2362, 0.1818, 0.3149, 0.2727, 0.3149, 0.4545, 0.3149, 0.3636, 0.3149, 0.4091, 0.3937, 0.5909, 0.3937, 0.5455, 0.3149, 0.5, 0.3937, 0.5909, 0.3937, 0.5, 0.3937, 0.5455, 0.4724, 0.6818, 0.2362, 0.5909, 0.2362, 0.6364, 0.3149, 0.9545, 0.2362, 0.9091, 0.3149, 1.0, 0.3149, 0.6818, 0.2362, 0.6364, 0.1575, 0.5909, 0.2362, 0.8182, 0.3149, 0.7273, 0.3149, 0.7727, 0.3937, 0.5455, 0.1575, 0.5, 0.2362, 0.5909, 0.2362, 0.1818, 0.1575, 0.1364, 0.2362, 0.2273, 0.2362, 0.4091, 0.2362, 0.3636, 0.3149, 0.4545, 0.3149, 0.5, 0.2362, 0.4091, 0.2362, 0.4545, 0.3149, 0.5, 0.2362, 0.4545, 0.1575, 0.4091, 0.2362, 0.3636, 0.1575, 0.2727, 0.1575, 0.3182, 0.2362, 0.9091, 0.1575, 0.8182, 0.1575, 0.8636, 0.2362, 0.5455, 0.1575, 0.4545, 0.1575, 0.5, 0.2362, 0.8182, 0.0, 0.7727, 0.07873, 0.8079, 0.07873, 0.82, 0.07873, 0.8269, 0.07873, 0.8636, 0.07873, 0.2727, 0.0, 0.2273, 0.07873, 0.2571, 0.07873, 0.2699, 0.07873, 0.2864, 0.07873, 0.3182, 0.07873, 0.09091, 0.0, 0.04545, 0.07873, 0.08148, 0.07873, 0.09269, 0.07873, 0.1049, 0.07873, 0.1364, 0.07873, 0.5909, 0.2362, 0.5, 0.2362, 0.5455, 0.3149, 0.7727, 0.2362, 0.7273, 0.3149, 0.8182, 0.3149, 0.8636, 0.2362, 0.8182, 0.3149, 0.9091, 0.3149, 0.4091, 0.07873, 0.3636, 0.1575, 0.4545, 0.1575, 0.4318, 0.1181, 0.3182, 0.07873, 0.2727, 0.1575, 0.3636, 0.1575, 0.3182, 0.07873, 0.2864, 0.07873, 0.2699, 0.07873, 0.2571, 0.07873, 0.2273, 0.07873, 0.2727, 0.1575, 0.2273, 0.07873, 0.1818, 0.1575, 0.2727, 0.1575, 0.1364, 0.07873, 0.09091, 0.1575, 0.1818, 0.1575, 0.1364, 0.07873, 0.1049, 0.07873, 0.09269, 0.07873, 0.08148, 0.07873, 0.04545, 0.07873, 0.09091, 0.1575, 0.04545, 0.07873, 0.0, 0.1575, 0.09091, 0.1575, 0.6364, 0.1575, 0.5909, 0.07873, 0.5455, 0.1575, 0.6364, 0.1575, 0.6818, 0.07873, 0.642, 0.07873, 0.6337, 0.07873, 0.6187, 0.07873, 0.5909, 0.07873, 0.6818, 0.07873, 0.6364, 0.0, 0.5909, 0.07873, 0.6187, 0.07873, 0.6337, 0.07873, 0.642, 0.07873, 0.8636, 0.07873, 0.8182, 0.1575, 0.9091, 0.1575, 0.8636, 0.07873, 0.8269, 0.07873, 0.82, 0.07873, 0.8079, 0.07873, 0.7727, 0.07873, 0.8182, 0.1575, 0.7727, 0.07873, 0.7273, 0.1575, 0.8182, 0.1575, 0.8636, 0.2362, 0.7727, 0.2362, 0.8182, 0.1575, 0.6364, 0.1575, 0.5909, 0.2362, 0.5455, 0.1575, 0.7727, 0.2362, 0.7273, 0.3149, 0.6818, 0.2362, 0.4545, 0.1575, 0.4091, 0.2362, 0.3636, 0.1575, 0.09091, 0.1575, 0.04545, 0.2362, 0.0, 0.1575, 0.5455, 0.3149, 0.5, 0.3937, 0.4545, 0.3149, 0.4545, 0.0, 0.5, 0.07873, 0.466, 0.07873, 0.4536, 0.07873, 0.4437, 0.07873, 0.4091, 0.07873, 1.0, 0.3149, 0.9545, 0.3937, 0.9091, 0.3149, 0.7273, 0.1575, 0.7727, 0.2362, 0.6818, 0.2362, 0.1818, 0.3149, 0.1364, 0.3937, 0.09091, 0.3149, 0.3636, 0.1575, 0.4091, 0.2362, 0.3182, 0.2362, 0.1818, 0.1575, 0.1364, 0.2362, 0.09091, 0.1575, 0.3636, 0.3149, 0.3182, 0.3937, 0.2727, 0.3149, 0.6364, 0.3149, 0.5909, 0.3937, 0.5455, 0.3149, 0.7273, 0.1575, 0.6364, 0.1575, 0.6818, 0.07873, 0.7727, 0.3937, 0.6818, 0.3937, 0.7273, 0.3149, 0.5, 0.2362, 0.5455, 0.3149, 0.4545, 0.3149, 0.6818, 0.2362, 0.7273, 0.3149, 0.6364, 0.3149, 0.1364, 0.2362, 0.1818, 0.3149, 0.09091, 0.3149, 0.8182, 0.1575, 0.7727, 0.2362, 0.7273, 0.1575, 0.2273, 0.2362, 0.1818, 0.3149, 0.1364, 0.2362, 0.8636, 0.2362, 0.8182, 0.3149, 0.7727, 0.2362, 0.9545, 0.2362, 0.9091, 0.3149, 0.8636, 0.2362, 0.5, 0.07873, 0.5455, 0.1575, 0.4545, 0.1575, 0.4091, 0.2362, 0.3636, 0.3149, 0.3182, 0.2362, 0.3182, 0.2362, 0.2727, 0.3149, 0.2273, 0.2362, 0.4091, 0.3937, 0.3636, 0.4724, 0.3182, 0.3937, 0.2727, 0.3149, 0.2273, 0.3937, 0.1818, 0.3149, 0.9545, 0.3937, 0.9091, 0.4724, 0.8636, 0.3937, 0.7273, 0.1575, 0.6818, 0.2362, 0.6364, 0.1575, 0.9091, 0.1575, 0.9545, 0.2362, 0.8636, 0.2362, 0.9545, 0.3937, 0.8636, 0.3937, 0.9091, 0.3149, 0.5, 0.07873, 0.4545, 0.1575, 0.4318, 0.1181, 0.4091, 0.07873, 0.4437, 0.07873, 0.4536, 0.07873, 0.466, 0.07873, 0.9091, 0.3149, 0.8636, 0.3937, 0.8182, 0.3149, 0.7727, 0.3937, 0.7273, 0.4724, 0.6818, 0.3937, 0.7273, 0.3149, 0.6818, 0.3937, 0.6364, 0.3149, 0.5909, 0.2362, 0.6364, 0.3149, 0.5455, 0.3149, 0.1364, 0.2362, 0.09091, 0.3149, 0.04545, 0.2362, 0.3182, 0.2362, 0.3636, 0.3149, 0.2727, 0.3149, 0.3182, 0.2362, 0.2273, 0.2362, 0.2727, 0.1575, 0.2273, 0.3937, 0.1818, 0.4724, 0.1364, 0.3937, 0.4091, 0.3937, 0.3182, 0.3937, 0.3636, 0.3149, 0.2273, 0.3937, 0.1364, 0.3937, 0.1818, 0.3149, 0.2727, 0.1575, 0.2273, 0.2362, 0.1818, 0.1575, 0.1364, 0.2362, 0.04545, 0.2362, 0.09091, 0.1575, 0.2273, 0.2362, 0.2727, 0.3149, 0.1818, 0.3149, 0.4545, 0.3149, 0.4091, 0.3937, 0.3636, 0.3149, 0.5909, 0.3937, 0.5, 0.3937, 0.5455, 0.3149, 0.5909, 0.3937, 0.5455, 0.4724, 0.5, 0.3937, 0.6818, 0.2362, 0.6364, 0.3149, 0.5909, 0.2362, 0.9545, 0.2362, 1.0, 0.3149, 0.9091, 0.3149, 0.6818, 0.2362, 0.5909, 0.2362, 0.6364, 0.1575, 0.8182, 0.3149, 0.7727, 0.3937, 0.7273, 0.3149, 0.5455, 0.1575, 0.5909, 0.2362, 0.5, 0.2362, 0.1818, 0.1575, 0.2273, 0.2362, 0.1364, 0.2362, 0.4091, 0.2362, 0.4545, 0.3149, 0.3636, 0.3149, 0.5, 0.2362, 0.4545, 0.3149, 0.4091, 0.2362, 0.5, 0.2362, 0.4091, 0.2362, 0.4545, 0.1575, 0.3636, 0.1575, 0.3182, 0.2362, 0.2727, 0.1575, 0.9091, 0.1575, 0.8636, 0.2362, 0.8182, 0.1575, 0.5455, 0.1575, 0.5, 0.2362, 0.4545, 0.1575, 0.8182, 0.0, 0.8636, 0.07873, 0.8269, 0.07873, 0.82, 0.07873, 0.8079, 0.07873, 0.7727, 0.07873, 0.2727, 0.0, 0.3182, 0.07873, 0.2864, 0.07873, 0.2699, 0.07873, 0.2571, 0.07873, 0.2273, 0.07873, 0.09091, 0.0, 0.1364, 0.07873, 0.1049, 0.07873, 0.09269, 0.07873, 0.08148, 0.07873, 0.04545, 0.07873, 0.5909, 0.2362, 0.5455, 0.3149, 0.5, 0.2362, 0.7727, 0.2362, 0.8182, 0.3149, 0.7273, 0.3149, 0.8636, 0.2362, 0.9091, 0.3149, 0.8182, 0.3149, 0.4091, 0.07873, 0.4318, 0.1181, 0.4545, 0.1575, 0.3636, 0.1575, 0.3182, 0.07873, 0.3636, 0.1575, 0.2727, 0.1575, 0.3182, 0.07873, 0.2727, 0.1575, 0.2273, 0.07873, 0.2571, 0.07873, 0.2699, 0.07873, 0.2864, 0.07873, 0.2273, 0.07873, 0.2727, 0.1575, 0.1818, 0.1575, 0.1364, 0.07873, 0.1818, 0.1575, 0.09091, 0.1575, 0.1364, 0.07873, 0.09091, 0.1575, 0.04545, 0.07873, 0.08148, 0.07873, 0.09269, 0.07873, 0.1049, 0.07873, 0.04545, 0.07873, 0.09091, 0.1575, 0.0, 0.1575, 0.6364, 0.1575, 0.5455, 0.1575, 0.5909, 0.07873, 0.6364, 0.1575, 0.5909, 0.07873, 0.6187, 0.07873, 0.6337, 0.07873, 0.642, 0.07873, 0.6818, 0.07873, 0.6818, 0.07873, 0.642, 0.07873, 0.6337, 0.07873, 0.6187, 0.07873, 0.5909, 0.07873, 0.6364, 0.0, 0.8636, 0.07873, 0.9091, 0.1575, 0.8182, 0.1575, 0.8636, 0.07873, 0.8182, 0.1575, 0.7727, 0.07873, 0.8079, 0.07873, 0.82, 0.07873, 0.8269, 0.07873, 0.7727, 0.07873, 0.8182, 0.1575, 0.7273, 0.1575, 0.8636, 0.2362, 0.7727, 0.2362, 0.8182, 0.1575, 0.6364, 0.1575, 0.5909, 0.2362, 0.5455, 0.1575, 0.7727, 0.2362, 0.7273, 0.3149, 0.6818, 0.2362, 0.4545, 0.1575, 0.4091, 0.2362, 0.3636, 0.1575, 0.09091, 0.1575, 0.04545, 0.2362, 0.0, 0.1575, 0.5455, 0.3149, 0.5, 0.3937, 0.4545, 0.3149, 0.4545, 0.0, 0.5, 0.07873, 0.466, 0.07873, 0.4536, 0.07873, 0.4437, 0.07873, 0.4091, 0.07873, 1.0, 0.3149, 0.9545, 0.3937, 0.9091, 0.3149, 0.7273, 0.1575, 0.7727, 0.2362, 0.6818, 0.2362, 0.1818, 0.3149, 0.1364, 0.3937, 0.09091, 0.3149, 0.3636, 0.1575, 0.4091, 0.2362, 0.3182, 0.2362, 0.1818, 0.1575, 0.1364, 0.2362, 0.09091, 0.1575, 0.3636, 0.3149, 0.3182, 0.3937, 0.2727, 0.3149, 0.6364, 0.3149, 0.5909, 0.3937, 0.5455, 0.3149, 0.7273, 0.1575, 0.6364, 0.1575, 0.6818, 0.07873, 0.7727, 0.3937, 0.6818, 0.3937, 0.7273, 0.3149, 0.5, 0.2362, 0.5455, 0.3149, 0.4545, 0.3149, 0.6818, 0.2362, 0.7273, 0.3149, 0.6364, 0.3149, 0.1364, 0.2362, 0.1818, 0.3149, 0.09091, 0.3149, 0.8182, 0.1575, 0.7727, 0.2362, 0.7273, 0.1575, 0.2273, 0.2362, 0.1818, 0.3149, 0.1364, 0.2362, 0.8636, 0.2362, 0.8182, 0.3149, 0.7727, 0.2362, 0.9545, 0.2362, 0.9091, 0.3149, 0.8636, 0.2362, 0.5, 0.07873, 0.5455, 0.1575, 0.4545, 0.1575, 0.4091, 0.2362, 0.3636, 0.3149, 0.3182, 0.2362, 0.3182, 0.2362, 0.2727, 0.3149, 0.2273, 0.2362, 0.4091, 0.3937, 0.3636, 0.4724, 0.3182, 0.3937, 0.2727, 0.3149, 0.2273, 0.3937, 0.1818, 0.3149, 0.9545, 0.3937, 0.9091, 0.4724, 0.8636, 0.3937, 0.7273, 0.1575, 0.6818, 0.2362, 0.6364, 0.1575, 0.9091, 0.1575, 0.9545, 0.2362, 0.8636, 0.2362, 0.9545, 0.3937, 0.8636, 0.3937, 0.9091, 0.3149, 0.5, 0.07873, 0.4545, 0.1575, 0.4318, 0.1181, 0.4091, 0.07873, 0.4437, 0.07873, 0.4536, 0.07873, 0.466, 0.07873, 0.9091, 0.3149, 0.8636, 0.3937, 0.8182, 0.3149, 0.7727, 0.3937, 0.7273, 0.4724, 0.6818, 0.3937, 0.7273, 0.3149, 0.6818, 0.3937, 0.6364, 0.3149, 0.5909, 0.2362, 0.6364, 0.3149, 0.5455, 0.3149, 0.1364, 0.2362, 0.09091, 0.3149, 0.04545, 0.2362, 0.3182, 0.2362, 0.3636, 0.3149, 0.2727, 0.3149, 0.3182, 0.2362, 0.2273, 0.2362, 0.2727, 0.1575, 0.2273, 0.3937, 0.1818, 0.4724, 0.1364, 0.3937, 0.4091, 0.3937, 0.3182, 0.3937, 0.3636, 0.3149, 0.2273, 0.3937, 0.1364, 0.3937, 0.1818, 0.3149, 0.2727, 0.1575, 0.2273, 0.2362, 0.1818, 0.1575, 0.1364, 0.2362, 0.04545, 0.2362, 0.09091, 0.1575, 0.2273, 0.2362, 0.2727, 0.3149, 0.1818, 0.3149, 0.4545, 0.3149, 0.4091, 0.3937, 0.3636, 0.3149, 0.5909, 0.3937, 0.5, 0.3937, 0.5455, 0.3149, 0.5909, 0.3937, 0.5455, 0.4724, 0.5, 0.3937, 0.6818, 0.2362, 0.6364, 0.3149, 0.5909, 0.2362, 0.9545, 0.2362, 1.0, 0.3149, 0.9091, 0.3149, 0.6818, 0.2362, 0.5909, 0.2362, 0.6364, 0.1575, 0.8182, 0.3149, 0.7727, 0.3937, 0.7273, 0.3149, 0.5455, 0.1575, 0.5909, 0.2362, 0.5, 0.2362, 0.1818, 0.1575, 0.2273, 0.2362, 0.1364, 0.2362, 0.4091, 0.2362, 0.4545, 0.3149, 0.3636, 0.3149, 0.5, 0.2362, 0.4545, 0.3149, 0.4091, 0.2362, 0.5, 0.2362, 0.4091, 0.2362, 0.4545, 0.1575, 0.3636, 0.1575, 0.3182, 0.2362, 0.2727, 0.1575, 0.9091, 0.1575, 0.8636, 0.2362, 0.8182, 0.1575, 0.5455, 0.1575, 0.5, 0.2362, 0.4545, 0.1575, 0.8182, 0.0, 0.8636, 0.07873, 0.8269, 0.07873, 0.82, 0.07873, 0.8079, 0.07873, 0.7727, 0.07873, 0.2727, 0.0, 0.3182, 0.07873, 0.2864, 0.07873, 0.2699, 0.07873, 0.2571, 0.07873, 0.2273, 0.07873, 0.09091, 0.0, 0.1364, 0.07873, 0.1049, 0.07873, 0.09269, 0.07873, 0.08148, 0.07873, 0.04545, 0.07873, 0.5909, 0.2362, 0.5455, 0.3149, 0.5, 0.2362, 0.7727, 0.2362, 0.8182, 0.3149, 0.7273, 0.3149, 0.8636, 0.2362, 0.9091, 0.3149, 0.8182, 0.3149, 0.4091, 0.07873, 0.4318, 0.1181, 0.4545, 0.1575, 0.3636, 0.1575, 0.3182, 0.07873, 0.3636, 0.1575, 0.2727, 0.1575, 0.3182, 0.07873, 0.2727, 0.1575, 0.2273, 0.07873, 0.2571, 0.07873, 0.2699, 0.07873, 0.2864, 0.07873, 0.2273, 0.07873, 0.2727, 0.1575, 0.1818, 0.1575, 0.1364, 0.07873, 0.1818, 0.1575, 0.09091, 0.1575, 0.1364, 0.07873, 0.09091, 0.1575, 0.04545, 0.07873, 0.08148, 0.07873, 0.09269, 0.07873, 0.1049, 0.07873, 0.04545, 0.07873, 0.09091, 0.1575, 0.0, 0.1575, 0.6364, 0.1575, 0.5455, 0.1575, 0.5909, 0.07873, 0.6364, 0.1575, 0.5909, 0.07873, 0.6187, 0.07873, 0.6337, 0.07873, 0.642, 0.07873, 0.6818, 0.07873, 0.6818, 0.07873, 0.642, 0.07873, 0.6337, 0.07873, 0.6187, 0.07873, 0.5909, 0.07873, 0.6364, 0.0, 0.8636, 0.07873, 0.9091, 0.1575, 0.8182, 0.1575, 0.8636, 0.07873, 0.8182, 0.1575, 0.7727, 0.07873, 0.8079, 0.07873, 0.82, 0.07873, 0.8269, 0.07873, 0.7727, 0.07873, 0.8182, 0.1575, 0.7273, 0.1575, 0.8636, 0.2362, 0.7727, 0.2362, 0.8182, 0.1575, 0.6364, 0.1575, 0.5909, 0.2362, 0.5455, 0.1575, 0.7727, 0.2362, 0.7273, 0.3149, 0.6818, 0.2362, 0.4545, 0.1575, 0.4091, 0.2362, 0.3636, 0.1575, 0.09091, 0.1575, 0.04545, 0.2362, 0.0, 0.1575, 0.5455, 0.3149, 0.5, 0.3937, 0.4545, 0.3149, 0.4545, 0.0, 0.5, 0.07873, 0.466, 0.07873, 0.4536, 0.07873, 0.4437, 0.07873, 0.4091, 0.07873, 1.0, 0.3149, 0.9545, 0.3937, 0.9091, 0.3149, 0.7273, 0.1575, 0.7727, 0.2362, 0.6818, 0.2362, 0.1818, 0.3149, 0.1364, 0.3937, 0.09091, 0.3149, 0.3636, 0.1575, 0.4091, 0.2362, 0.3182, 0.2362, 0.1818, 0.1575, 0.1364, 0.2362, 0.09091, 0.1575, 0.3636, 0.3149, 0.3182, 0.3937, 0.2727, 0.3149, 0.6364, 0.3149, 0.5909, 0.3937, 0.5455, 0.3149, 0.7273, 0.1575, 0.6364, 0.1575, 0.6818, 0.07873, 0.7727, 0.3937, 0.6818, 0.3937, 0.7273, 0.3149, 0.5, 0.2362, 0.5455, 0.3149, 0.4545, 0.3149, 0.6818, 0.2362, 0.7273, 0.3149, 0.6364, 0.3149, 0.1364, 0.2362, 0.1818, 0.3149, 0.09091, 0.3149, 0.8182, 0.1575, 0.7727, 0.2362, 0.7273, 0.1575, 0.2273, 0.2362, 0.1818, 0.3149, 0.1364, 0.2362, 0.8636, 0.2362, 0.8182, 0.3149, 0.7727, 0.2362, 0.9545, 0.2362, 0.9091, 0.3149, 0.8636, 0.2362, 0.5, 0.07873, 0.5455, 0.1575, 0.4545, 0.1575, 0.4091, 0.2362, 0.3636, 0.3149, 0.3182, 0.2362, 0.3182, 0.2362, 0.2727, 0.3149, 0.2273, 0.2362, 0.4091, 0.3937, 0.3636, 0.4724, 0.3182, 0.3937, 0.2727, 0.3149, 0.2273, 0.3937, 0.1818, 0.3149, 0.9545, 0.3937, 0.9091, 0.4724, 0.8636, 0.3937, 0.7273, 0.1575, 0.6818, 0.2362, 0.6364, 0.1575, 0.9091, 0.1575, 0.9545, 0.2362, 0.8636, 0.2362, 0.9545, 0.3937, 0.8636, 0.3937, 0.9091, 0.3149, 0.5, 0.07873, 0.4545, 0.1575, 0.4318, 0.1181, 0.4091, 0.07873, 0.4437, 0.07873, 0.4536, 0.07873, 0.466, 0.07873, 0.9091, 0.3149, 0.8636, 0.3937, 0.8182, 0.3149, 0.7727, 0.3937, 0.7273, 0.4724, 0.6818, 0.3937, 0.7273, 0.3149, 0.6818, 0.3937, 0.6364, 0.3149, 0.5909, 0.2362, 0.6364, 0.3149, 0.5455, 0.3149, 0.1364, 0.2362, 0.09091, 0.3149, 0.04545, 0.2362, 0.3182, 0.2362, 0.3636, 0.3149, 0.2727, 0.3149, 0.3182, 0.2362, 0.2273, 0.2362, 0.2727, 0.1575, 0.2273, 0.3937, 0.1818, 0.4724, 0.1364, 0.3937, 0.4091, 0.3937, 0.3182, 0.3937, 0.3636, 0.3149, 0.2273, 0.3937, 0.1364, 0.3937, 0.1818, 0.3149, 0.2727, 0.1575, 0.2273, 0.2362, 0.1818, 0.1575, 0.1364, 0.2362, 0.04545, 0.2362, 0.09091, 0.1575, 0.2273, 0.2362, 0.2727, 0.3149, 0.1818, 0.3149, 0.4545, 0.3149, 0.4091, 0.3937, 0.3636, 0.3149, 0.5909, 0.3937, 0.5, 0.3937, 0.5455, 0.3149, 0.5909, 0.3937, 0.5455, 0.4724, 0.5, 0.3937, 0.6818, 0.2362, 0.6364, 0.3149, 0.5909, 0.2362, 0.9545, 0.2362, 1.0, 0.3149, 0.9091, 0.3149, 0.6818, 0.2362, 0.5909, 0.2362, 0.6364, 0.1575, 0.8182, 0.3149, 0.7727, 0.3937, 0.7273, 0.3149, 0.5455, 0.1575, 0.5909, 0.2362, 0.5, 0.2362, 0.1818, 0.1575, 0.2273, 0.2362, 0.1364, 0.2362, 0.4091, 0.2362, 0.4545, 0.3149, 0.3636, 0.3149, 0.5, 0.2362, 0.4545, 0.3149, 0.4091, 0.2362, 0.5, 0.2362, 0.4091, 0.2362, 0.4545, 0.1575, 0.3636, 0.1575, 0.3182, 0.2362, 0.2727, 0.1575, 0.9091, 0.1575, 0.8636, 0.2362, 0.8182, 0.1575, 0.5455, 0.1575, 0.5, 0.2362, 0.4545, 0.1575, 0.8182, 0.0, 0.8636, 0.07873, 0.8269, 0.07873, 0.82, 0.07873, 0.8079, 0.07873, 0.7727, 0.07873, 0.2727, 0.0, 0.3182, 0.07873, 0.2864, 0.07873, 0.2699, 0.07873, 0.2571, 0.07873, 0.2273, 0.07873, 0.09091, 0.0, 0.1364, 0.07873, 0.1049, 0.07873, 0.09269, 0.07873, 0.08148, 0.07873, 0.04545, 0.07873, 0.5909, 0.2362, 0.5455, 0.3149, 0.5, 0.2362, 0.7727, 0.2362, 0.8182, 0.3149, 0.7273, 0.3149, 0.8636, 0.2362, 0.9091, 0.3149, 0.8182, 0.3149, 0.4091, 0.07873, 0.4318, 0.1181, 0.4545, 0.1575, 0.3636, 0.1575, 0.3182, 0.07873, 0.3636, 0.1575, 0.2727, 0.1575, 0.3182, 0.07873, 0.2727, 0.1575, 0.2273, 0.07873, 0.2571, 0.07873, 0.2699, 0.07873, 0.2864, 0.07873, 0.2273, 0.07873, 0.2727, 0.1575, 0.1818, 0.1575, 0.1364, 0.07873, 0.1818, 0.1575, 0.09091, 0.1575, 0.1364, 0.07873, 0.09091, 0.1575, 0.04545, 0.07873, 0.08148, 0.07873, 0.09269, 0.07873, 0.1049, 0.07873, 0.04545, 0.07873, 0.09091, 0.1575, 0.0, 0.1575, 0.6364, 0.1575, 0.5455, 0.1575, 0.5909, 0.07873, 0.6364, 0.1575, 0.5909, 0.07873, 0.6187, 0.07873, 0.6337, 0.07873, 0.642, 0.07873, 0.6818, 0.07873, 0.6818, 0.07873, 0.642, 0.07873, 0.6337, 0.07873, 0.6187, 0.07873, 0.5909, 0.07873, 0.6364, 0.0, 0.8636, 0.07873, 0.9091, 0.1575, 0.8182, 0.1575, 0.8636, 0.07873, 0.8182, 0.1575, 0.7727, 0.07873, 0.8079, 0.07873, 0.82, 0.07873, 0.8269, 0.07873, 0.7727, 0.07873, 0.8182, 0.1575, 0.7273, 0.1575, 0.8636, 0.2362, 0.8182, 0.1575, 0.7727, 0.2362, 0.6364, 0.1575, 0.5455, 0.1575, 0.5909, 0.2362, 0.7727, 0.2362, 0.6818, 0.2362, 0.7273, 0.3149, 0.4545, 0.1575, 0.3636, 0.1575, 0.4091, 0.2362, 0.09091, 0.1575, 0.0, 0.1575, 0.04545, 0.2362, 0.5455, 0.3149, 0.4545, 0.3149, 0.5, 0.3937, 0.4545, 0.0, 0.4091, 0.07873, 0.4437, 0.07873, 0.4536, 0.07873, 0.466, 0.07873, 0.5, 0.07873, 1.0, 0.3149, 0.9091, 0.3149, 0.9545, 0.3937, 0.7273, 0.1575, 0.6818, 0.2362, 0.7727, 0.2362, 0.1818, 0.3149, 0.09091, 0.3149, 0.1364, 0.3937, 0.3636, 0.1575, 0.3182, 0.2362, 0.4091, 0.2362, 0.1818, 0.1575, 0.09091, 0.1575, 0.1364, 0.2362, 0.3636, 0.3149, 0.2727, 0.3149, 0.3182, 0.3937, 0.6364, 0.3149, 0.5455, 0.3149, 0.5909, 0.3937, 0.7273, 0.1575, 0.6818, 0.07873, 0.6364, 0.1575, 0.7727, 0.3937, 0.7273, 0.3149, 0.6818, 0.3937, 0.5, 0.2362, 0.4545, 0.3149, 0.5455, 0.3149, 0.6818, 0.2362, 0.6364, 0.3149, 0.7273, 0.3149, 0.1364, 0.2362, 0.09091, 0.3149, 0.1818, 0.3149, 0.8182, 0.1575, 0.7273, 0.1575, 0.7727, 0.2362, 0.2273, 0.2362, 0.1364, 0.2362, 0.1818, 0.3149, 0.8636, 0.2362, 0.7727, 0.2362, 0.8182, 0.3149, 0.9545, 0.2362, 0.8636, 0.2362, 0.9091, 0.3149, 0.5, 0.07873, 0.4545, 0.1575, 0.5455, 0.1575, 0.4091, 0.2362, 0.3182, 0.2362, 0.3636, 0.3149, 0.3182, 0.2362, 0.2273, 0.2362, 0.2727, 0.3149, 0.4091, 0.3937, 0.3182, 0.3937, 0.3636, 0.4724, 0.2727, 0.3149, 0.1818, 0.3149, 0.2273, 0.3937, 0.9545, 0.3937, 0.8636, 0.3937, 0.9091, 0.4724, 0.7273, 0.1575, 0.6364, 0.1575, 0.6818, 0.2362, 0.9091, 0.1575, 0.8636, 0.2362, 0.9545, 0.2362, 0.9545, 0.3937, 0.9091, 0.3149, 0.8636, 0.3937, 0.5, 0.07873, 0.466, 0.07873, 0.4536, 0.07873, 0.4437, 0.07873, 0.4091, 0.07873, 0.4318, 0.1181, 0.4545, 0.1575, 0.9091, 0.3149, 0.8182, 0.3149, 0.8636, 0.3937, 0.7727, 0.3937, 0.6818, 0.3937, 0.7273, 0.4724, 0.7273, 0.3149, 0.6364, 0.3149, 0.6818, 0.3937, 0.5909, 0.2362, 0.5455, 0.3149, 0.6364, 0.3149, 0.1364, 0.2362, 0.04545, 0.2362, 0.09091, 0.3149, 0.3182, 0.2362, 0.2727, 0.3149, 0.3636, 0.3149, 0.3182, 0.2362, 0.2727, 0.1575, 0.2273, 0.2362, 0.2273, 0.3937, 0.1364, 0.3937, 0.1818, 0.4724, 0.4091, 0.3937, 0.3636, 0.3149, 0.3182, 0.3937, 0.2273, 0.3937, 0.1818, 0.3149, 0.1364, 0.3937, 0.2727, 0.1575, 0.1818, 0.1575, 0.2273, 0.2362, 0.1364, 0.2362, 0.09091, 0.1575, 0.04545, 0.2362, 0.2273, 0.2362, 0.1818, 0.3149, 0.2727, 0.3149, 0.4545, 0.3149, 0.3636, 0.3149, 0.4091, 0.3937, 0.5909, 0.3937, 0.5455, 0.3149, 0.5, 0.3937, 0.5909, 0.3937, 0.5, 0.3937, 0.5455, 0.4724, 0.6818, 0.2362, 0.5909, 0.2362, 0.6364, 0.3149, 0.9545, 0.2362, 0.9091, 0.3149, 1.0, 0.3149, 0.6818, 0.2362, 0.6364, 0.1575, 0.5909, 0.2362, 0.8182, 0.3149, 0.7273, 0.3149, 0.7727, 0.3937, 0.5455, 0.1575, 0.5, 0.2362, 0.5909, 0.2362, 0.1818, 0.1575, 0.1364, 0.2362, 0.2273, 0.2362, 0.4091, 0.2362, 0.3636, 0.3149, 0.4545, 0.3149, 0.5, 0.2362, 0.4091, 0.2362, 0.4545, 0.3149, 0.5, 0.2362, 0.4545, 0.1575, 0.4091, 0.2362, 0.3636, 0.1575, 0.2727, 0.1575, 0.3182, 0.2362, 0.9091, 0.1575, 0.8182, 0.1575, 0.8636, 0.2362, 0.5455, 0.1575, 0.4545, 0.1575, 0.5, 0.2362, 0.8182, 0.0, 0.7727, 0.07873, 0.8079, 0.07873, 0.82, 0.07873, 0.8269, 0.07873, 0.8636, 0.07873, 0.2727, 0.0, 0.2273, 0.07873, 0.2571, 0.07873, 0.2699, 0.07873, 0.2864, 0.07873, 0.3182, 0.07873, 0.09091, 0.0, 0.04545, 0.07873, 0.08148, 0.07873, 0.09269, 0.07873, 0.1049, 0.07873, 0.1364, 0.07873, 0.5909, 0.2362, 0.5, 0.2362, 0.5455, 0.3149, 0.7727, 0.2362, 0.7273, 0.3149, 0.8182, 0.3149, 0.8636, 0.2362, 0.8182, 0.3149, 0.9091, 0.3149, 0.4091, 0.07873, 0.3636, 0.1575, 0.4545, 0.1575, 0.4318, 0.1181, 0.3182, 0.07873, 0.2727, 0.1575, 0.3636, 0.1575, 0.3182, 0.07873, 0.2864, 0.07873, 0.2699, 0.07873, 0.2571, 0.07873, 0.2273, 0.07873, 0.2727, 0.1575, 0.2273, 0.07873, 0.1818, 0.1575, 0.2727, 0.1575, 0.1364, 0.07873, 0.09091, 0.1575, 0.1818, 0.1575, 0.1364, 0.07873, 0.1049, 0.07873, 0.09269, 0.07873, 0.08148, 0.07873, 0.04545, 0.07873, 0.09091, 0.1575, 0.04545, 0.07873, 0.0, 0.1575, 0.09091, 0.1575, 0.6364, 0.1575, 0.5909, 0.07873, 0.5455, 0.1575, 0.6364, 0.1575, 0.6818, 0.07873, 0.642, 0.07873, 0.6337, 0.07873, 0.6187, 0.07873, 0.5909, 0.07873, 0.6818, 0.07873, 0.6364, 0.0, 0.5909, 0.07873, 0.6187, 0.07873, 0.6337, 0.07873, 0.642, 0.07873, 0.8636, 0.07873, 0.8182, 0.1575, 0.9091, 0.1575, 0.8636, 0.07873, 0.8269, 0.07873, 0.82, 0.07873, 0.8079, 0.07873, 0.7727, 0.07873, 0.8182, 0.1575, 0.7727, 0.07873, 0.7273, 0.1575, 0.8182, 0.1575, 0.8636, 0.2362, 0.8182, 0.1575, 0.7727, 0.2362, 0.6364, 0.1575, 0.5527, 0.1575, 0.5593, 0.1602, 0.6338, 0.1619, 0.7727, 0.2362, 0.6818, 0.2362, 0.6978, 0.2639, 0.699, 0.266, 0.7273, 0.3149, 0.4545, 0.1575, 0.3636, 0.1575, 0.4091, 0.2362, 0.09091, 0.1575, 0.0, 0.1575, 0.04545, 0.2362, 0.5455, 0.3149, 0.4545, 0.3149, 0.5, 0.3937, 0.4545, 0.0, 0.4091, 0.07873, 0.4437, 0.07873, 0.4536, 0.07873, 0.466, 0.07873, 0.5, 0.07873, 1.0, 0.3149, 0.9091, 0.3149, 0.9545, 0.3937, 0.7273, 0.1575, 0.6818, 0.2362, 0.7727, 0.2362, 0.1818, 0.3149, 0.09091, 0.3149, 0.1364, 0.3937, 0.3636, 0.1575, 0.3182, 0.2362, 0.4091, 0.2362, 0.1818, 0.1575, 0.09091, 0.1575, 0.1364, 0.2362, 0.3636, 0.3149, 0.2727, 0.3149, 0.3182, 0.3937, 0.6364, 0.3149, 0.6128, 0.3149, 0.6108, 0.3149, 0.5455, 0.3149, 0.5909, 0.3937, 0.7273, 0.1575, 0.6818, 0.07873, 0.6364, 0.1575, 0.72, 0.1575, 0.7727, 0.3937, 0.7273, 0.3149, 0.6818, 0.3937, 0.5, 0.2362, 0.4545, 0.3149, 0.5455, 0.3149, 0.6818, 0.2362, 0.6364, 0.3149, 0.6913, 0.3149, 0.6978, 0.2639, 0.1364, 0.2362, 0.09091, 0.3149, 0.1818, 0.3149, 0.8182, 0.1575, 0.7273, 0.1575, 0.7727, 0.2362, 0.2273, 0.2362, 0.1364, 0.2362, 0.1818, 0.3149, 0.8636, 0.2362, 0.7727, 0.2362, 0.8182, 0.3149, 0.9545, 0.2362, 0.8636, 0.2362, 0.9091, 0.3149, 0.5, 0.07873, 0.4545, 0.1575, 0.5455, 0.1575, 0.4091, 0.2362, 0.3182, 0.2362, 0.3636, 0.3149, 0.3182, 0.2362, 0.2273, 0.2362, 0.2727, 0.3149, 0.4091, 0.3937, 0.3182, 0.3937, 0.3636, 0.4724, 0.2727, 0.3149, 0.1818, 0.3149, 0.2273, 0.3937, 0.9545, 0.3937, 0.8636, 0.3937, 0.9091, 0.4724, 0.7273, 0.1575, 0.72, 0.1575, 0.713, 0.1604, 0.6526, 0.1856, 0.6555, 0.1906, 0.9091, 0.1575, 0.8636, 0.2362, 0.9545, 0.2362, 0.9545, 0.3937, 0.9091, 0.3149, 0.8636, 0.3937, 0.5, 0.07873, 0.466, 0.07873, 0.4536, 0.07873, 0.4437, 0.07873, 0.4091, 0.07873, 0.4318, 0.1181, 0.4545, 0.1575, 0.9091, 0.3149, 0.8182, 0.3149, 0.8636, 0.3937, 0.7727, 0.3937, 0.6818, 0.3937, 0.7273, 0.4724, 0.7273, 0.3149, 0.6934, 0.3149, 0.6913, 0.3149, 0.6364, 0.3149, 0.6818, 0.3937, 0.5909, 0.2362, 0.5664, 0.2787, 0.6128, 0.3149, 0.6364, 0.3149, 0.1364, 0.2362, 0.04545, 0.2362, 0.09091, 0.3149, 0.3182, 0.2362, 0.2727, 0.3149, 0.3636, 0.3149, 0.3182, 0.2362, 0.2727, 0.1575, 0.2273, 0.2362, 0.2273, 0.3937, 0.1364, 0.3937, 0.1818, 0.4724, 0.4091, 0.3937, 0.3636, 0.3149, 0.3182, 0.3937, 0.2273, 0.3937, 0.1818, 0.3149, 0.1364, 0.3937, 0.2727, 0.1575, 0.1818, 0.1575, 0.2273, 0.2362, 0.1364, 0.2362, 0.09091, 0.1575, 0.04545, 0.2362, 0.2273, 0.2362, 0.1818, 0.3149, 0.2727, 0.3149, 0.4545, 0.3149, 0.3636, 0.3149, 0.4091, 0.3937, 0.5909, 0.3937, 0.5455, 0.3149, 0.5, 0.3937, 0.5909, 0.3937, 0.5, 0.3937, 0.5455, 0.4724, 0.6818, 0.2362, 0.5909, 0.2362, 0.6364, 0.3149, 0.9545, 0.2362, 0.9091, 0.3149, 1.0, 0.3149, 0.6818, 0.2362, 0.6555, 0.1906, 0.6173, 0.1905, 0.5909, 0.2362, 0.8182, 0.3149, 0.7273, 0.3149, 0.7727, 0.3937, 0.5455, 0.1575, 0.5, 0.2362, 0.5909, 0.2362, 0.1818, 0.1575, 0.1364, 0.2362, 0.2273, 0.2362, 0.4091, 0.2362, 0.3636, 0.3149, 0.4545, 0.3149, 0.5, 0.2362, 0.4091, 0.2362, 0.4545, 0.3149, 0.5, 0.2362, 0.4545, 0.1575, 0.4091, 0.2362, 0.3636, 0.1575, 0.2727, 0.1575, 0.3182, 0.2362, 0.9091, 0.1575, 0.8182, 0.1575, 0.8636, 0.2362, 0.5455, 0.1575, 0.4545, 0.1575, 0.5, 0.2362, 0.8182, 0.0, 0.7727, 0.07873, 0.8079, 0.07873, 0.82, 0.07873, 0.8269, 0.07873, 0.8636, 0.07873, 0.2727, 0.0, 0.2273, 0.07873, 0.2571, 0.07873, 0.2699, 0.07873, 0.2864, 0.07873, 0.3182, 0.07873, 0.09091, 0.0, 0.04545, 0.07873, 0.08148, 0.07873, 0.09269, 0.07873, 0.1049, 0.07873, 0.1364, 0.07873, 0.5909, 0.2362, 0.5, 0.2362, 0.5455, 0.3149, 0.5653, 0.2805, 0.5664, 0.2787, 0.7727, 0.2362, 0.7273, 0.3149, 0.8182, 0.3149, 0.8636, 0.2362, 0.8182, 0.3149, 0.9091, 0.3149, 0.4091, 0.07873, 0.3636, 0.1575, 0.4545, 0.1575, 0.4318, 0.1181, 0.3182, 0.07873, 0.2727, 0.1575, 0.3636, 0.1575, 0.3182, 0.07873, 0.2864, 0.07873, 0.2699, 0.07873, 0.2571, 0.07873, 0.2273, 0.07873, 0.2727, 0.1575, 0.2273, 0.07873, 0.1818, 0.1575, 0.2727, 0.1575, 0.1364, 0.07873, 0.09091, 0.1575, 0.1818, 0.1575, 0.1364, 0.07873, 0.1049, 0.07873, 0.09269, 0.07873, 0.08148, 0.07873, 0.04545, 0.07873, 0.09091, 0.1575, 0.04545, 0.07873, 0.0, 0.1575, 0.09091, 0.1575, 0.6364, 0.1575, 0.5909, 0.07873, 0.5455, 0.1575, 0.5527, 0.1575, 0.6364, 0.1575, 0.6818, 0.07873, 0.642, 0.07873, 0.6337, 0.07873, 0.6187, 0.07873, 0.5909, 0.07873, 0.6818, 0.07873, 0.6364, 0.0, 0.5909, 0.07873, 0.6187, 0.07873, 0.6337, 0.07873, 0.642, 0.07873, 0.8636, 0.07873, 0.8182, 0.1575, 0.9091, 0.1575, 0.8636, 0.07873, 0.8269, 0.07873, 0.82, 0.07873, 0.8079, 0.07873, 0.7727, 0.07873, 0.8182, 0.1575, 0.7727, 0.07873, 0.7273, 0.1575, 0.8182, 0.1575, 0.6173, 0.1905, 0.5455, 0.1575, 0.5909, 0.2362, 0.6555, 0.1906, 0.6818, 0.2362, 0.7273, 0.1575, 0.6173, 0.1905, 0.6555, 0.1906, 0.6526, 0.1856, 0.62, 0.1858, 0.62, 0.1858, 0.5593, 0.1602, 0.5527, 0.1575, 0.5455, 0.1575, 0.6173, 0.1905, 0.62, 0.1858, 0.6526, 0.1856, 0.6384, 0.1611, 0.6338, 0.1619, 0.6526, 0.1856, 0.713, 0.1604, 0.6384, 0.1611, 0.6384, 0.1611, 0.713, 0.1604, 0.72, 0.1575, 0.6364, 0.1575, 0.6338, 0.1619, 0.5593, 0.1602, 0.62, 0.1858, 0.6338, 0.1619, 0.6384, 0.1611, 0.6364, 0.1575, 0.6128, 0.3149, 0.5664, 0.2787, 0.5653, 0.2805, 0.5671, 0.2819, 0.609, 0.3136, 0.6108, 0.3149, 0.6978, 0.2639, 0.6913, 0.3149, 0.6934, 0.3149, 0.6935, 0.3139, 0.6988, 0.2681, 0.699, 0.266, 0.699, 0.266, 0.6988, 0.2681, 0.7227, 0.3127, 0.7243, 0.3139, 0.6935, 0.3139, 0.6934, 0.3149, 0.7273, 0.3149, 0.6935, 0.3139, 0.7243, 0.3139, 0.7227, 0.3127, 0.6988, 0.2681, 0.6108, 0.3149, 0.609, 0.3136, 0.5504, 0.3133, 0.5671, 0.2819, 0.5653, 0.2805, 0.5455, 0.3149, 0.5671, 0.2819, 0.5504, 0.3133, 0.609, 0.3136])
me_icosphere.materials.append(mat_material_001)
me_icosphere.use_remesh_preserve_volume = False
me_icosphere.use_remesh_preserve_attributes = False
me_icosphere.use_mirror_vertex_groups = False
me_icosphere.update()

# ---- objects
ob_light = bpy.data.objects.new('Light', light_light)
ob_camera = bpy.data.objects.new('Camera', cam_camera)
ob_icosphere = bpy.data.objects.new('Icosphere', me_icosphere)

# ---- transforms, parenting, visibility, modifiers, constraints
ob_light.location = (4.076, 1.005, 5.904)
ob_light.rotation_euler = (0.6503, 0.05522, 1.866)
ob_light.lock_rotations_4d = False
ob_light.empty_display_type = 'ARROWS'
ob_light.color = (0.0, 0.0, 0.0, 0.0)
ob_light.lineart.crease_threshold = 0.0
ob_camera.location = (7.359, -6.926, 4.958)
ob_camera.rotation_euler = (1.109, 0.0, 0.8149)
ob_camera.lock_rotations_4d = False
ob_camera.empty_display_type = 'ARROWS'
ob_camera.color = (0.0, 0.0, 0.0, 0.0)
ob_camera.display_type = 'WIRE'
ob_camera.lineart.crease_threshold = 0.0
ob_icosphere.location = (0.0, 0.0, 7.185)
ob_icosphere.scale = (1.554, 1.554, 5.244)
ob_icosphere.lineart.crease_threshold = 0.0

# ---- collection membership
col_collection.objects.link(ob_light)
col_collection.objects.link(ob_camera)
col_collection.objects.link(ob_icosphere)

# ---- scene / render settings (as saved in the file)
scene.camera = ob_camera
scene.frame_start = 1; scene.frame_end = 250; scene.frame_set(0)
scene.render.engine = 'BLENDER_EEVEE_NEXT'
scene.cycles.use_denoising = False
scene.cycles.samples = 128
scene.cycles.sampling_pattern = 'TABULATED_SOBOL'
scene.cycles.use_adaptive_sampling = False
scene.cycles.use_light_tree = False
scene.view_settings.view_transform = 'Filmic'
bpy.context.view_layer.update()
